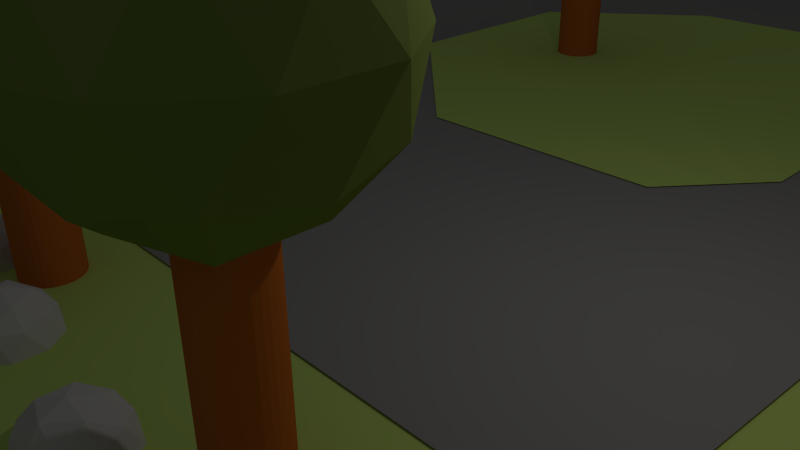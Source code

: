 # Source: AgenceServeur.blend  (saved by Blender 2.71.0; exported with 4.5.12 LTS)
import bpy
from mathutils import Matrix  # noqa: F401  (used for matrix-valued properties, if any)

bpy.ops.wm.read_factory_settings(use_empty=True)
scene = bpy.context.scene
scene.name = 'Scene'

# ---- collections
col_collection_1 = bpy.data.collections.new('Collection 1'); scene.collection.children.link(col_collection_1)
col_collection_2 = bpy.data.collections.new('Collection 2'); scene.collection.children.link(col_collection_2)
col_collection_3 = bpy.data.collections.new('Collection 3'); scene.collection.children.link(col_collection_3)
col_collection_3.hide_render = True
col_collection_3.hide_viewport = True

# ---- materials (node trees are filled in below, after node groups)
mat_vitre = bpy.data.materials.new('Vitre')
mat_vitre.alpha_threshold = 0.0
mat_vitre.use_transparent_shadow = False
mat_vitre.diffuse_color = (0.04203, 0.01436, 0.004266, 1.0)
mat_vitre.roughness = 0.5
mat_vitre.line_color = (0.0, 0.0, 0.0, 1.0)
mat_roche = bpy.data.materials.new('Roche')
mat_roche.alpha_threshold = 0.0
mat_roche.use_transparent_shadow = False
mat_roche.diffuse_color = (0.6619, 0.6619, 0.6619, 1.0)
mat_roche.roughness = 0.5
mat_roche.line_color = (0.0, 0.0, 0.0, 1.0)
mat_crepisclair = bpy.data.materials.new('CrepisClair')
mat_crepisclair.alpha_threshold = 0.0
mat_crepisclair.use_transparent_shadow = False
mat_crepisclair.diffuse_color = (0.8, 0.5086, 0.2209, 1.0)
mat_crepisclair.roughness = 0.5
mat_crepisclair.line_color = (0.0, 0.0, 0.0, 1.0)
mat_herbe = bpy.data.materials.new('Herbe')
mat_herbe.alpha_threshold = 0.0
mat_herbe.use_transparent_shadow = False
mat_herbe.diffuse_color = (0.5844, 0.8, 0.1997, 1.0)
mat_herbe.roughness = 0.5
mat_herbe.line_color = (0.0, 0.0, 0.0, 1.0)
mat_bois = bpy.data.materials.new('Bois')
mat_bois.alpha_threshold = 0.0
mat_bois.use_transparent_shadow = False
mat_bois.diffuse_color = (0.6383, 0.1726, 0.03122, 1.0)
mat_bois.roughness = 0.5
mat_bois.line_color = (0.0, 0.0, 0.0, 1.0)
mat_feuillage = bpy.data.materials.new('Feuillage')
mat_feuillage.alpha_threshold = 0.0
mat_feuillage.use_transparent_shadow = False
mat_feuillage.diffuse_color = (0.2293, 0.3108, 0.08194, 1.0)
mat_feuillage.roughness = 0.5
mat_feuillage.line_color = (0.0, 0.0, 0.0, 1.0)
mat_goudron = bpy.data.materials.new('Goudron')
mat_goudron.alpha_threshold = 0.0
mat_goudron.use_transparent_shadow = False
mat_goudron.diffuse_color = (0.3264, 0.3264, 0.3264, 1.0)
mat_goudron.roughness = 0.5
mat_goudron.line_color = (0.0, 0.0, 0.0, 1.0)

# ---- material node trees

# ---- world
world_world = bpy.data.worlds.new('World'); scene.world = world_world
world_world.color = (0.05088, 0.05088, 0.05088)
world_world.use_sun_shadow = False
world_world.sun_shadow_jitter_overblur = 0.0
world_world.cycles.sampling_method = 'MANUAL'
world_world.cycles.sample_map_resolution = 256

# ---- cameras
cam_camera = bpy.data.cameras.new('Camera')
cam_camera.clip_end = 100.0
cam_camera.lens = 35.0
cam_camera.sensor_width = 32.0
cam_camera.sensor_height = 18.0
cam_camera.ortho_scale = 7.314
cam_camera.dof.focus_distance = 0.0
cam_camera.dof.aperture_fstop = 128.0

# ---- lights
light_lamp = bpy.data.lights.new('Lamp', 'POINT')
light_lamp.transmission_factor = 0.0
light_lamp.cutoff_distance = 30.0
light_lamp.energy = 100.0
light_lamp.shadow_buffer_clip_start = 1.001
light_lamp.shadow_soft_size = 0.1
light_lamp.shadow_maximum_resolution = 0.006
light_lamp.use_absolute_resolution = True
light_lamp.cycles.use_multiple_importance_sampling = False

# ---- meshes
me_cube_022 = bpy.data.meshes.new('Cube.022')
me_cube_022.from_pydata([(-0.004245, -0.3095, -0.2155), (0.01391, 0.3068, -0.2155), (-0.004245, -0.3095, 0.2155), (0.01391, 0.3068, 0.2155)], [], [(0, 2, 3, 1)])
me_cube_022.materials.append(mat_vitre)
me_cube_022.use_remesh_preserve_volume = False
me_cube_022.use_remesh_preserve_attributes = False
me_cube_022.use_mirror_vertex_groups = False
me_cube_022.update()
me_cube_021 = bpy.data.meshes.new('Cube.021')
me_cube_021.from_pydata([(-0.01885, 0.3095, 0.2155), (-0.02787, -0.3068, 0.2155), (-0.01885, 0.3095, -0.2155), (-0.02787, -0.3068, -0.2155), (0.02787, 0.3068, 0.2155), (0.01885, -0.3095, 0.2155), (0.02787, 0.3068, -0.2155), (0.01885, -0.3095, -0.2155), (-0.01885, 0.3534, 0.2627), (-0.02787, -0.3503, 0.2627), (-0.01885, 0.3534, -0.2627), (-0.02787, -0.3503, -0.2627), (0.02787, 0.3503, 0.2627), (0.01885, -0.3534, 0.2627), (0.02787, 0.3503, -0.2627), (0.01885, -0.3534, -0.2627), (-0.02471, -0.03958, -0.25), (-0.02088, 0.0398, -0.25), (0.02471, 0.03958, -0.25), (0.02088, -0.0398, -0.25), (-0.02471, -0.03958, 0.25), (-0.02088, 0.0398, 0.25), (0.02471, 0.03958, 0.25), (0.02088, -0.0398, 0.25)], [], [(1, 5, 4, 0), (2, 6, 7, 3), (0, 4, 6, 2), (3, 7, 5, 1), (9, 8, 12, 13), (10, 11, 15, 14), (8, 10, 14, 12), (11, 9, 13, 15), (6, 4, 12, 14), (1, 0, 8, 9), (4, 5, 13, 12), (2, 3, 11, 10), (7, 6, 14, 15), (3, 1, 9, 11), (5, 7, 15, 13), (0, 2, 10, 8), (20, 21, 17, 16), (21, 22, 18, 17), (22, 23, 19, 18), (23, 20, 16, 19), (16, 17, 18, 19), (23, 22, 21, 20)])
me_cube_021.materials.append(mat_roche)
me_cube_021.use_remesh_preserve_volume = False
me_cube_021.use_remesh_preserve_attributes = False
me_cube_021.use_mirror_vertex_groups = False
me_cube_021.update()
me_cube_020 = bpy.data.meshes.new('Cube.020')
me_cube_020.from_pydata([(-0.01885, 0.3095, 0.2155), (-0.02787, -0.3068, 0.2155), (-0.01885, 0.3095, -0.2155), (-0.02787, -0.3068, -0.2155), (0.02787, 0.3068, 0.2155), (0.01885, -0.3095, 0.2155), (0.02787, 0.3068, -0.2155), (0.01885, -0.3095, -0.2155), (-0.01885, 0.3534, 0.2627), (-0.02787, -0.3503, 0.2627), (-0.01885, 0.3534, -0.2627), (-0.02787, -0.3503, -0.2627), (0.02787, 0.3503, 0.2627), (0.01885, -0.3534, 0.2627), (0.02787, 0.3503, -0.2627), (0.01885, -0.3534, -0.2627), (-0.02471, -0.03958, -0.25), (-0.02088, 0.0398, -0.25), (0.02471, 0.03958, -0.25), (0.02088, -0.0398, -0.25), (-0.02471, -0.03958, 0.25), (-0.02088, 0.0398, 0.25), (0.02471, 0.03958, 0.25), (0.02088, -0.0398, 0.25)], [], [(1, 5, 4, 0), (2, 6, 7, 3), (0, 4, 6, 2), (3, 7, 5, 1), (9, 8, 12, 13), (10, 11, 15, 14), (8, 10, 14, 12), (11, 9, 13, 15), (6, 4, 12, 14), (1, 0, 8, 9), (4, 5, 13, 12), (2, 3, 11, 10), (7, 6, 14, 15), (3, 1, 9, 11), (5, 7, 15, 13), (0, 2, 10, 8), (20, 21, 17, 16), (21, 22, 18, 17), (22, 23, 19, 18), (23, 20, 16, 19), (16, 17, 18, 19), (23, 22, 21, 20)])
me_cube_020.materials.append(mat_roche)
me_cube_020.use_remesh_preserve_volume = False
me_cube_020.use_remesh_preserve_attributes = False
me_cube_020.use_mirror_vertex_groups = False
me_cube_020.update()
me_cube_019 = bpy.data.meshes.new('Cube.019')
me_cube_019.from_pydata([(-0.004245, -0.3095, -0.2155), (0.01391, 0.3068, -0.2155), (-0.004245, -0.3095, 0.2155), (0.01391, 0.3068, 0.2155)], [], [(0, 2, 3, 1)])
me_cube_019.materials.append(mat_vitre)
me_cube_019.use_remesh_preserve_volume = False
me_cube_019.use_remesh_preserve_attributes = False
me_cube_019.use_mirror_vertex_groups = False
me_cube_019.update()
me_cube_018 = bpy.data.meshes.new('Cube.018')
me_cube_018.from_pydata([(-0.004245, -0.3095, -0.2155), (0.01391, 0.3068, -0.2155), (-0.004245, -0.3095, 0.2155), (0.01391, 0.3068, 0.2155)], [], [(0, 2, 3, 1)])
me_cube_018.materials.append(mat_vitre)
me_cube_018.use_remesh_preserve_volume = False
me_cube_018.use_remesh_preserve_attributes = False
me_cube_018.use_mirror_vertex_groups = False
me_cube_018.update()
me_cube_017 = bpy.data.meshes.new('Cube.017')
me_cube_017.from_pydata([(-0.01885, 0.3095, 0.2155), (-0.02787, -0.3068, 0.2155), (-0.01885, 0.3095, -0.2155), (-0.02787, -0.3068, -0.2155), (0.02787, 0.3068, 0.2155), (0.01885, -0.3095, 0.2155), (0.02787, 0.3068, -0.2155), (0.01885, -0.3095, -0.2155), (-0.01885, 0.3534, 0.2627), (-0.02787, -0.3503, 0.2627), (-0.01885, 0.3534, -0.2627), (-0.02787, -0.3503, -0.2627), (0.02787, 0.3503, 0.2627), (0.01885, -0.3534, 0.2627), (0.02787, 0.3503, -0.2627), (0.01885, -0.3534, -0.2627), (-0.02471, -0.03958, -0.25), (-0.02088, 0.0398, -0.25), (0.02471, 0.03958, -0.25), (0.02088, -0.0398, -0.25), (-0.02471, -0.03958, 0.25), (-0.02088, 0.0398, 0.25), (0.02471, 0.03958, 0.25), (0.02088, -0.0398, 0.25)], [], [(1, 5, 4, 0), (2, 6, 7, 3), (0, 4, 6, 2), (3, 7, 5, 1), (9, 8, 12, 13), (10, 11, 15, 14), (8, 10, 14, 12), (11, 9, 13, 15), (6, 4, 12, 14), (1, 0, 8, 9), (4, 5, 13, 12), (2, 3, 11, 10), (7, 6, 14, 15), (3, 1, 9, 11), (5, 7, 15, 13), (0, 2, 10, 8), (20, 21, 17, 16), (21, 22, 18, 17), (22, 23, 19, 18), (23, 20, 16, 19), (16, 17, 18, 19), (23, 22, 21, 20)])
me_cube_017.materials.append(mat_roche)
me_cube_017.use_remesh_preserve_volume = False
me_cube_017.use_remesh_preserve_attributes = False
me_cube_017.use_mirror_vertex_groups = False
me_cube_017.update()
me_cube_016 = bpy.data.meshes.new('Cube.016')
me_cube_016.from_pydata([(-0.01885, 0.3095, 0.2155), (-0.02787, -0.3068, 0.2155), (-0.01885, 0.3095, -0.2155), (-0.02787, -0.3068, -0.2155), (0.02787, 0.3068, 0.2155), (0.01885, -0.3095, 0.2155), (0.02787, 0.3068, -0.2155), (0.01885, -0.3095, -0.2155), (-0.01885, 0.3534, 0.2627), (-0.02787, -0.3503, 0.2627), (-0.01885, 0.3534, -0.2627), (-0.02787, -0.3503, -0.2627), (0.02787, 0.3503, 0.2627), (0.01885, -0.3534, 0.2627), (0.02787, 0.3503, -0.2627), (0.01885, -0.3534, -0.2627), (-0.02471, -0.03958, -0.25), (-0.02088, 0.0398, -0.25), (0.02471, 0.03958, -0.25), (0.02088, -0.0398, -0.25), (-0.02471, -0.03958, 0.25), (-0.02088, 0.0398, 0.25), (0.02471, 0.03958, 0.25), (0.02088, -0.0398, 0.25)], [], [(1, 5, 4, 0), (2, 6, 7, 3), (0, 4, 6, 2), (3, 7, 5, 1), (9, 8, 12, 13), (10, 11, 15, 14), (8, 10, 14, 12), (11, 9, 13, 15), (6, 4, 12, 14), (1, 0, 8, 9), (4, 5, 13, 12), (2, 3, 11, 10), (7, 6, 14, 15), (3, 1, 9, 11), (5, 7, 15, 13), (0, 2, 10, 8), (20, 21, 17, 16), (21, 22, 18, 17), (22, 23, 19, 18), (23, 20, 16, 19), (16, 17, 18, 19), (23, 22, 21, 20)])
me_cube_016.materials.append(mat_roche)
me_cube_016.use_remesh_preserve_volume = False
me_cube_016.use_remesh_preserve_attributes = False
me_cube_016.use_mirror_vertex_groups = False
me_cube_016.update()
me_cube_015 = bpy.data.meshes.new('Cube.015')
me_cube_015.from_pydata([(-0.004245, -0.3095, -0.2155), (0.01391, 0.3068, -0.2155), (-0.004245, -0.3095, 0.2155), (0.01391, 0.3068, 0.2155)], [], [(0, 2, 3, 1)])
me_cube_015.materials.append(mat_vitre)
me_cube_015.use_remesh_preserve_volume = False
me_cube_015.use_remesh_preserve_attributes = False
me_cube_015.use_mirror_vertex_groups = False
me_cube_015.update()
me_cube_014 = bpy.data.meshes.new('Cube.014')
me_cube_014.from_pydata([(-0.004245, -0.3095, -0.2155), (0.01391, 0.3068, -0.2155), (-0.004245, -0.3095, 0.2155), (0.01391, 0.3068, 0.2155)], [], [(0, 2, 3, 1)])
me_cube_014.materials.append(mat_vitre)
me_cube_014.use_remesh_preserve_volume = False
me_cube_014.use_remesh_preserve_attributes = False
me_cube_014.use_mirror_vertex_groups = False
me_cube_014.update()
me_cube_013 = bpy.data.meshes.new('Cube.013')
me_cube_013.from_pydata([(-0.01885, 0.3095, 0.2155), (-0.02787, -0.3068, 0.2155), (-0.01885, 0.3095, -0.2155), (-0.02787, -0.3068, -0.2155), (0.02787, 0.3068, 0.2155), (0.01885, -0.3095, 0.2155), (0.02787, 0.3068, -0.2155), (0.01885, -0.3095, -0.2155), (-0.01885, 0.3534, 0.2627), (-0.02787, -0.3503, 0.2627), (-0.01885, 0.3534, -0.2627), (-0.02787, -0.3503, -0.2627), (0.02787, 0.3503, 0.2627), (0.01885, -0.3534, 0.2627), (0.02787, 0.3503, -0.2627), (0.01885, -0.3534, -0.2627), (-0.02471, -0.03958, -0.25), (-0.02088, 0.0398, -0.25), (0.02471, 0.03958, -0.25), (0.02088, -0.0398, -0.25), (-0.02471, -0.03958, 0.25), (-0.02088, 0.0398, 0.25), (0.02471, 0.03958, 0.25), (0.02088, -0.0398, 0.25)], [], [(1, 5, 4, 0), (2, 6, 7, 3), (0, 4, 6, 2), (3, 7, 5, 1), (9, 8, 12, 13), (10, 11, 15, 14), (8, 10, 14, 12), (11, 9, 13, 15), (6, 4, 12, 14), (1, 0, 8, 9), (4, 5, 13, 12), (2, 3, 11, 10), (7, 6, 14, 15), (3, 1, 9, 11), (5, 7, 15, 13), (0, 2, 10, 8), (20, 21, 17, 16), (21, 22, 18, 17), (22, 23, 19, 18), (23, 20, 16, 19), (16, 17, 18, 19), (23, 22, 21, 20)])
me_cube_013.materials.append(mat_roche)
me_cube_013.use_remesh_preserve_volume = False
me_cube_013.use_remesh_preserve_attributes = False
me_cube_013.use_mirror_vertex_groups = False
me_cube_013.update()
me_cube_012 = bpy.data.meshes.new('Cube.012')
me_cube_012.from_pydata([(-0.01885, 0.3095, 0.2155), (-0.02787, -0.3068, 0.2155), (-0.01885, 0.3095, -0.2155), (-0.02787, -0.3068, -0.2155), (0.02787, 0.3068, 0.2155), (0.01885, -0.3095, 0.2155), (0.02787, 0.3068, -0.2155), (0.01885, -0.3095, -0.2155), (-0.01885, 0.3534, 0.2627), (-0.02787, -0.3503, 0.2627), (-0.01885, 0.3534, -0.2627), (-0.02787, -0.3503, -0.2627), (0.02787, 0.3503, 0.2627), (0.01885, -0.3534, 0.2627), (0.02787, 0.3503, -0.2627), (0.01885, -0.3534, -0.2627), (-0.02471, -0.03958, -0.25), (-0.02088, 0.0398, -0.25), (0.02471, 0.03958, -0.25), (0.02088, -0.0398, -0.25), (-0.02471, -0.03958, 0.25), (-0.02088, 0.0398, 0.25), (0.02471, 0.03958, 0.25), (0.02088, -0.0398, 0.25)], [], [(1, 5, 4, 0), (2, 6, 7, 3), (0, 4, 6, 2), (3, 7, 5, 1), (9, 8, 12, 13), (10, 11, 15, 14), (8, 10, 14, 12), (11, 9, 13, 15), (6, 4, 12, 14), (1, 0, 8, 9), (4, 5, 13, 12), (2, 3, 11, 10), (7, 6, 14, 15), (3, 1, 9, 11), (5, 7, 15, 13), (0, 2, 10, 8), (20, 21, 17, 16), (21, 22, 18, 17), (22, 23, 19, 18), (23, 20, 16, 19), (16, 17, 18, 19), (23, 22, 21, 20)])
me_cube_012.materials.append(mat_roche)
me_cube_012.use_remesh_preserve_volume = False
me_cube_012.use_remesh_preserve_attributes = False
me_cube_012.use_mirror_vertex_groups = False
me_cube_012.update()
me_cube_011 = bpy.data.meshes.new('Cube.011')
me_cube_011.from_pydata([(-1.1, 0.4521, -0.7016), (-1.082, 1.068, -0.7016), (-1.1, 0.4521, -0.2705), (-1.082, 1.068, -0.2705)], [], [(0, 2, 3, 1)])
me_cube_011.materials.append(mat_vitre)
me_cube_011.use_remesh_preserve_volume = False
me_cube_011.use_remesh_preserve_attributes = False
me_cube_011.use_mirror_vertex_groups = False
me_cube_011.update()
me_cube_010 = bpy.data.meshes.new('Cube.010')
me_cube_010.from_pydata([(-0.01885, 0.3095, 0.2155), (-0.02787, -0.3068, 0.2155), (-0.01885, 0.3095, -0.2155), (-0.02787, -0.3068, -0.2155), (0.02787, 0.3068, 0.2155), (0.01885, -0.3095, 0.2155), (0.02787, 0.3068, -0.2155), (0.01885, -0.3095, -0.2155), (-0.01885, 0.3534, 0.2627), (-0.02787, -0.3503, 0.2627), (-0.01885, 0.3534, -0.2627), (-0.02787, -0.3503, -0.2627), (0.02787, 0.3503, 0.2627), (0.01885, -0.3534, 0.2627), (0.02787, 0.3503, -0.2627), (0.01885, -0.3534, -0.2627), (-0.02471, -0.03958, -0.25), (-0.02088, 0.0398, -0.25), (0.02471, 0.03958, -0.25), (0.02088, -0.0398, -0.25), (-0.02471, -0.03958, 0.25), (-0.02088, 0.0398, 0.25), (0.02471, 0.03958, 0.25), (0.02088, -0.0398, 0.25)], [], [(1, 5, 4, 0), (2, 6, 7, 3), (0, 4, 6, 2), (3, 7, 5, 1), (9, 8, 12, 13), (10, 11, 15, 14), (8, 10, 14, 12), (11, 9, 13, 15), (6, 4, 12, 14), (1, 0, 8, 9), (4, 5, 13, 12), (2, 3, 11, 10), (7, 6, 14, 15), (3, 1, 9, 11), (5, 7, 15, 13), (0, 2, 10, 8), (20, 21, 17, 16), (21, 22, 18, 17), (22, 23, 19, 18), (23, 20, 16, 19), (16, 17, 18, 19), (23, 22, 21, 20)])
me_cube_010.materials.append(mat_roche)
me_cube_010.use_remesh_preserve_volume = False
me_cube_010.use_remesh_preserve_attributes = False
me_cube_010.use_mirror_vertex_groups = False
me_cube_010.update()
me_cube_009 = bpy.data.meshes.new('Cube.009')
me_cube_009.from_pydata([(-0.004245, -0.3095, -0.2155), (0.01391, 0.3068, -0.2155), (-0.004245, -0.3095, 0.2155), (0.01391, 0.3068, 0.2155)], [], [(0, 2, 3, 1)])
me_cube_009.materials.append(mat_vitre)
me_cube_009.use_remesh_preserve_volume = False
me_cube_009.use_remesh_preserve_attributes = False
me_cube_009.use_mirror_vertex_groups = False
me_cube_009.update()
me_cube_008 = bpy.data.meshes.new('Cube.008')
me_cube_008.from_pydata([(-1.0, 0.7037, -1.0), (1.0, 0.7037, -1.0), (-1.0, -0.7037, 1.0), (-1.0, 0.7037, 1.0), (1.0, 0.7037, 1.0), (1.0, -0.7037, 1.0), (-1.0, -0.7037, 0.4891), (-1.0, 0.7037, 0.4891), (1.0, 0.7037, 0.4891), (1.0, -0.7037, 0.4891), (-1.0, 0.2977, 1.0), (-1.0, 0.2977, -1.0), (1.0, 0.2977, 1.0), (1.0, 0.2977, -1.0), (-1.0, 0.2977, 0.4891), (1.0, 0.2977, 0.4891)], [], [(14, 7, 0, 11), (7, 8, 1, 0), (6, 14, 15, 9), (15, 14, 11, 13), (11, 0, 1, 13), (12, 4, 3, 10), (10, 3, 7, 14), (3, 4, 8, 7), (12, 5, 9, 15), (5, 2, 6, 9), (8, 15, 13, 1), (5, 12, 10, 2), (2, 10, 14, 6), (4, 12, 15, 8)])
me_cube_008.materials.append(mat_crepisclair)
me_cube_008.use_remesh_preserve_volume = False
me_cube_008.use_remesh_preserve_attributes = False
me_cube_008.use_mirror_vertex_groups = False
me_cube_008.update()
me_cube_007 = bpy.data.meshes.new('Cube.007')
me_cube_007.from_pydata([(-1.0, 0.7037, -1.0), (1.0, 0.7037, -1.0), (-1.0, -0.7037, 1.0), (-1.0, 0.7037, 1.0), (1.0, 0.7037, 1.0), (1.0, -0.7037, 1.0), (-1.0, -0.7037, 0.4891), (-1.0, 0.7037, 0.4891), (1.0, 0.7037, 0.4891), (1.0, -0.7037, 0.4891), (-1.0, 0.2977, 1.0), (-1.0, 0.2977, -1.0), (1.0, 0.2977, 1.0), (1.0, 0.2977, -1.0), (-1.0, 0.2977, 0.4891), (1.0, 0.2977, 0.4891)], [], [(14, 7, 0, 11), (7, 8, 1, 0), (6, 14, 15, 9), (15, 14, 11, 13), (11, 0, 1, 13), (12, 4, 3, 10), (10, 3, 7, 14), (3, 4, 8, 7), (12, 5, 9, 15), (5, 2, 6, 9), (8, 15, 13, 1), (5, 12, 10, 2), (2, 10, 14, 6), (4, 12, 15, 8)])
me_cube_007.materials.append(mat_crepisclair)
me_cube_007.use_remesh_preserve_volume = False
me_cube_007.use_remesh_preserve_attributes = False
me_cube_007.use_mirror_vertex_groups = False
me_cube_007.update()
me_cube_005 = bpy.data.meshes.new('Cube.005')
me_cube_005.from_pydata([(-1.0, -0.7037, -1.0), (-1.0, 0.7037, -1.0), (1.0, 0.7037, -1.0), (1.0, -0.7037, -1.0), (-1.0, -0.7037, 1.0), (-1.0, 0.7037, 1.0), (1.0, 0.7037, 1.0), (1.0, -0.7037, 1.0)], [], [(4, 5, 1, 0), (5, 6, 2, 1), (6, 7, 3, 2), (7, 4, 0, 3), (0, 1, 2, 3), (7, 6, 5, 4)])
me_cube_005.materials.append(mat_crepisclair)
me_cube_005.use_remesh_preserve_volume = False
me_cube_005.use_remesh_preserve_attributes = False
me_cube_005.use_mirror_vertex_groups = False
me_cube_005.update()
me_cube_004 = bpy.data.meshes.new('Cube.004')
me_cube_004.from_pydata([(-1.0, -0.7037, -1.0), (-1.0, 0.7037, -1.0), (1.0, 0.7037, -1.0), (1.0, -0.7037, -1.0), (-1.0, -0.7037, 1.0), (-1.0, 0.7037, 1.0), (1.0, 0.7037, 1.0), (1.0, -0.7037, 1.0)], [], [(4, 5, 1, 0), (5, 6, 2, 1), (6, 7, 3, 2), (7, 4, 0, 3), (0, 1, 2, 3), (7, 6, 5, 4)])
me_cube_004.materials.append(mat_crepisclair)
me_cube_004.use_remesh_preserve_volume = False
me_cube_004.use_remesh_preserve_attributes = False
me_cube_004.use_mirror_vertex_groups = False
me_cube_004.update()
me_cube_003 = bpy.data.meshes.new('Cube.003')
me_cube_003.from_pydata([(-1.0, -1.0, 2.667), (-1.0, 1.0, 2.667), (0.0735, 1.872, 2.65), (0.0735, -1.729, 2.65), (-1.0, -1.0, 3.177), (-1.0, 1.0, 3.177), (0.0735, 1.872, 3.194), (0.0735, -1.729, 3.194)], [], [(4, 5, 1, 0), (5, 6, 2, 1), (6, 7, 3, 2), (7, 4, 0, 3), (0, 1, 2, 3), (7, 6, 5, 4)])
me_cube_003.use_remesh_preserve_volume = False
me_cube_003.use_remesh_preserve_attributes = False
me_cube_003.use_mirror_vertex_groups = False
me_cube_003.update()
me_plane_004 = bpy.data.meshes.new('Plane.004')
me_plane_004.from_pydata([(-1.0, -1.0, 0.0), (1.0, -1.0, 0.0), (-1.0, 1.0, 0.0), (1.0, 1.0, 0.0)], [], [(0, 1, 3, 2)])
me_plane_004.materials.append(mat_herbe)
me_plane_004.use_remesh_preserve_volume = False
me_plane_004.use_remesh_preserve_attributes = False
me_plane_004.use_mirror_vertex_groups = False
me_plane_004.update()
me_icosphere_009 = bpy.data.meshes.new('Icosphere.009')
me_icosphere_009.from_pydata([(0.0, 0.0, -1.0), (0.7236, -0.5257, -0.4472), (-0.2764, -0.8506, -0.4472), (-0.8944, 0.0, -0.4472), (-0.2764, 0.8506, -0.4472), (0.7236, 0.5257, -0.4472), (0.2764, -0.8506, 0.4472), (-0.7236, -0.5257, 0.4472), (-0.7236, 0.5257, 0.4472), (0.2764, 0.8506, 0.4472), (0.8944, 0.0, 0.4472), (0.0, 0.0, 1.0), (-0.1625, -0.5, -0.8507), (0.4253, -0.309, -0.8507), (0.2629, -0.809, -0.5257), (0.8506, 0.0, -0.5257), (0.4253, 0.309, -0.8507), (-0.5257, 0.0, -0.8507), (-0.6882, -0.5, -0.5257), (-0.1625, 0.5, -0.8507), (-0.6882, 0.5, -0.5257), (0.2629, 0.809, -0.5257), (0.9511, -0.309, 0.0), (0.9511, 0.309, 0.0), (0.0, -1.0, 0.0), (0.5878, -0.809, 0.0), (-0.9511, -0.309, 0.0), (-0.5878, -0.809, 0.0), (-0.5878, 0.809, 0.0), (-0.9511, 0.309, 0.0), (0.5878, 0.809, 0.0), (0.0, 1.0, 0.0), (0.6882, -0.5, 0.5257), (-0.2629, -0.809, 0.5257), (-0.8506, 0.0, 0.5257), (-0.2629, 0.809, 0.5257), (0.6882, 0.5, 0.5257), (0.1625, -0.5, 0.8507), (0.5257, 0.0, 0.8507), (-0.4253, -0.309, 0.8507), (-0.4253, 0.309, 0.8507), (0.1625, 0.5, 0.8507)], [], [(0, 13, 12), (1, 13, 15), (0, 12, 17), (0, 17, 19), (0, 19, 16), (1, 15, 22), (2, 14, 24), (3, 18, 26), (4, 20, 28), (5, 21, 30), (1, 22, 25), (2, 24, 27), (3, 26, 29), (4, 28, 31), (5, 30, 23), (6, 32, 37), (7, 33, 39), (8, 34, 40), (9, 35, 41), (10, 36, 38), (12, 14, 2), (12, 13, 14), (13, 1, 14), (15, 16, 5), (15, 13, 16), (13, 0, 16), (17, 18, 3), (17, 12, 18), (12, 2, 18), (19, 20, 4), (19, 17, 20), (17, 3, 20), (16, 21, 5), (16, 19, 21), (19, 4, 21), (22, 23, 10), (22, 15, 23), (15, 5, 23), (24, 25, 6), (24, 14, 25), (14, 1, 25), (26, 27, 7), (26, 18, 27), (18, 2, 27), (28, 29, 8), (28, 20, 29), (20, 3, 29), (30, 31, 9), (30, 21, 31), (21, 4, 31), (25, 32, 6), (25, 22, 32), (22, 10, 32), (27, 33, 7), (27, 24, 33), (24, 6, 33), (29, 34, 8), (29, 26, 34), (26, 7, 34), (31, 35, 9), (31, 28, 35), (28, 8, 35), (23, 36, 10), (23, 30, 36), (30, 9, 36), (37, 38, 11), (37, 32, 38), (32, 10, 38), (39, 37, 11), (39, 33, 37), (33, 6, 37), (40, 39, 11), (40, 34, 39), (34, 7, 39), (41, 40, 11), (41, 35, 40), (35, 8, 40), (38, 41, 11), (38, 36, 41), (36, 9, 41)])
me_icosphere_009.materials.append(mat_roche)
me_icosphere_009.use_remesh_preserve_volume = False
me_icosphere_009.use_remesh_preserve_attributes = False
me_icosphere_009.use_mirror_vertex_groups = False
me_icosphere_009.update()
me_icosphere_008 = bpy.data.meshes.new('Icosphere.008')
me_icosphere_008.from_pydata([(0.0, 0.0, -1.0), (0.7236, -0.5257, -0.4472), (-0.2764, -0.8506, -0.4472), (-0.8944, 0.0, -0.4472), (-0.2764, 0.8506, -0.4472), (0.7236, 0.5257, -0.4472), (0.2764, -0.8506, 0.4472), (-0.7236, -0.5257, 0.4472), (-0.7236, 0.5257, 0.4472), (0.2764, 0.8506, 0.4472), (0.8944, 0.0, 0.4472), (0.0, 0.0, 1.0), (-0.1625, -0.5, -0.8507), (0.4253, -0.309, -0.8507), (0.2629, -0.809, -0.5257), (0.8506, 0.0, -0.5257), (0.4253, 0.309, -0.8507), (-0.5257, 0.0, -0.8507), (-0.6882, -0.5, -0.5257), (-0.1625, 0.5, -0.8507), (-0.6882, 0.5, -0.5257), (0.2629, 0.809, -0.5257), (0.9511, -0.309, 0.0), (0.9511, 0.309, 0.0), (0.0, -1.0, 0.0), (0.5878, -0.809, 0.0), (-0.9511, -0.309, 0.0), (-0.5878, -0.809, 0.0), (-0.5878, 0.809, 0.0), (-0.9511, 0.309, 0.0), (0.5878, 0.809, 0.0), (0.0, 1.0, 0.0), (0.6882, -0.5, 0.5257), (-0.2629, -0.809, 0.5257), (-0.8506, 0.0, 0.5257), (-0.2629, 0.809, 0.5257), (0.6882, 0.5, 0.5257), (0.1625, -0.5, 0.8507), (0.5257, 0.0, 0.8507), (-0.4253, -0.309, 0.8507), (-0.4253, 0.309, 0.8507), (0.1625, 0.5, 0.8507)], [], [(0, 13, 12), (1, 13, 15), (0, 12, 17), (0, 17, 19), (0, 19, 16), (1, 15, 22), (2, 14, 24), (3, 18, 26), (4, 20, 28), (5, 21, 30), (1, 22, 25), (2, 24, 27), (3, 26, 29), (4, 28, 31), (5, 30, 23), (6, 32, 37), (7, 33, 39), (8, 34, 40), (9, 35, 41), (10, 36, 38), (12, 14, 2), (12, 13, 14), (13, 1, 14), (15, 16, 5), (15, 13, 16), (13, 0, 16), (17, 18, 3), (17, 12, 18), (12, 2, 18), (19, 20, 4), (19, 17, 20), (17, 3, 20), (16, 21, 5), (16, 19, 21), (19, 4, 21), (22, 23, 10), (22, 15, 23), (15, 5, 23), (24, 25, 6), (24, 14, 25), (14, 1, 25), (26, 27, 7), (26, 18, 27), (18, 2, 27), (28, 29, 8), (28, 20, 29), (20, 3, 29), (30, 31, 9), (30, 21, 31), (21, 4, 31), (25, 32, 6), (25, 22, 32), (22, 10, 32), (27, 33, 7), (27, 24, 33), (24, 6, 33), (29, 34, 8), (29, 26, 34), (26, 7, 34), (31, 35, 9), (31, 28, 35), (28, 8, 35), (23, 36, 10), (23, 30, 36), (30, 9, 36), (37, 38, 11), (37, 32, 38), (32, 10, 38), (39, 37, 11), (39, 33, 37), (33, 6, 37), (40, 39, 11), (40, 34, 39), (34, 7, 39), (41, 40, 11), (41, 35, 40), (35, 8, 40), (38, 41, 11), (38, 36, 41), (36, 9, 41)])
me_icosphere_008.materials.append(mat_roche)
me_icosphere_008.use_remesh_preserve_volume = False
me_icosphere_008.use_remesh_preserve_attributes = False
me_icosphere_008.use_mirror_vertex_groups = False
me_icosphere_008.update()
me_icosphere_007 = bpy.data.meshes.new('Icosphere.007')
me_icosphere_007.from_pydata([(0.0, 0.0, -1.0), (0.7236, -0.5257, -0.4472), (-0.2764, -0.8506, -0.4472), (-0.8944, 0.0, -0.4472), (-0.2764, 0.8506, -0.4472), (0.7236, 0.5257, -0.4472), (0.2764, -0.8506, 0.4472), (-0.7236, -0.5257, 0.4472), (-0.7236, 0.5257, 0.4472), (0.2764, 0.8506, 0.4472), (0.8944, 0.0, 0.4472), (0.0, 0.0, 1.0), (-0.1625, -0.5, -0.8507), (0.4253, -0.309, -0.8507), (0.2629, -0.809, -0.5257), (0.8506, 0.0, -0.5257), (0.4253, 0.309, -0.8507), (-0.5257, 0.0, -0.8507), (-0.6882, -0.5, -0.5257), (-0.1625, 0.5, -0.8507), (-0.6882, 0.5, -0.5257), (0.2629, 0.809, -0.5257), (0.9511, -0.309, 0.0), (0.9511, 0.309, 0.0), (0.0, -1.0, 0.0), (0.5878, -0.809, 0.0), (-0.9511, -0.309, 0.0), (-0.5878, -0.809, 0.0), (-0.5878, 0.809, 0.0), (-0.9511, 0.309, 0.0), (0.5878, 0.809, 0.0), (0.0, 1.0, 0.0), (0.6882, -0.5, 0.5257), (-0.2629, -0.809, 0.5257), (-0.8506, 0.0, 0.5257), (-0.2629, 0.809, 0.5257), (0.6882, 0.5, 0.5257), (0.1625, -0.5, 0.8507), (0.5257, 0.0, 0.8507), (-0.4253, -0.309, 0.8507), (-0.4253, 0.309, 0.8507), (0.1625, 0.5, 0.8507)], [], [(0, 13, 12), (1, 13, 15), (0, 12, 17), (0, 17, 19), (0, 19, 16), (1, 15, 22), (2, 14, 24), (3, 18, 26), (4, 20, 28), (5, 21, 30), (1, 22, 25), (2, 24, 27), (3, 26, 29), (4, 28, 31), (5, 30, 23), (6, 32, 37), (7, 33, 39), (8, 34, 40), (9, 35, 41), (10, 36, 38), (12, 14, 2), (12, 13, 14), (13, 1, 14), (15, 16, 5), (15, 13, 16), (13, 0, 16), (17, 18, 3), (17, 12, 18), (12, 2, 18), (19, 20, 4), (19, 17, 20), (17, 3, 20), (16, 21, 5), (16, 19, 21), (19, 4, 21), (22, 23, 10), (22, 15, 23), (15, 5, 23), (24, 25, 6), (24, 14, 25), (14, 1, 25), (26, 27, 7), (26, 18, 27), (18, 2, 27), (28, 29, 8), (28, 20, 29), (20, 3, 29), (30, 31, 9), (30, 21, 31), (21, 4, 31), (25, 32, 6), (25, 22, 32), (22, 10, 32), (27, 33, 7), (27, 24, 33), (24, 6, 33), (29, 34, 8), (29, 26, 34), (26, 7, 34), (31, 35, 9), (31, 28, 35), (28, 8, 35), (23, 36, 10), (23, 30, 36), (30, 9, 36), (37, 38, 11), (37, 32, 38), (32, 10, 38), (39, 37, 11), (39, 33, 37), (33, 6, 37), (40, 39, 11), (40, 34, 39), (34, 7, 39), (41, 40, 11), (41, 35, 40), (35, 8, 40), (38, 41, 11), (38, 36, 41), (36, 9, 41)])
me_icosphere_007.materials.append(mat_roche)
me_icosphere_007.use_remesh_preserve_volume = False
me_icosphere_007.use_remesh_preserve_attributes = False
me_icosphere_007.use_mirror_vertex_groups = False
me_icosphere_007.update()
me_icosphere_006 = bpy.data.meshes.new('Icosphere.006')
me_icosphere_006.from_pydata([(0.0, 0.0, -1.0), (0.7236, -0.5257, -0.4472), (-0.2764, -0.8506, -0.4472), (-0.8944, 0.0, -0.4472), (-0.2764, 0.8506, -0.4472), (0.7236, 0.5257, -0.4472), (0.2764, -0.8506, 0.4472), (-0.7236, -0.5257, 0.4472), (-0.7236, 0.5257, 0.4472), (0.2764, 0.8506, 0.4472), (0.8944, 0.0, 0.4472), (0.0, 0.0, 1.0), (-0.1625, -0.5, -0.8507), (0.4253, -0.309, -0.8507), (0.2629, -0.809, -0.5257), (0.8506, 0.0, -0.5257), (0.4253, 0.309, -0.8507), (-0.5257, 0.0, -0.8507), (-0.6882, -0.5, -0.5257), (-0.1625, 0.5, -0.8507), (-0.6882, 0.5, -0.5257), (0.2629, 0.809, -0.5257), (0.9511, -0.309, 0.0), (0.9511, 0.309, 0.0), (0.0, -1.0, 0.0), (0.5878, -0.809, 0.0), (-0.9511, -0.309, 0.0), (-0.5878, -0.809, 0.0), (-0.5878, 0.809, 0.0), (-0.9511, 0.309, 0.0), (0.5878, 0.809, 0.0), (0.0, 1.0, 0.0), (0.6882, -0.5, 0.5257), (-0.2629, -0.809, 0.5257), (-0.8506, 0.0, 0.5257), (-0.2629, 0.809, 0.5257), (0.6882, 0.5, 0.5257), (0.1625, -0.5, 0.8507), (0.5257, 0.0, 0.8507), (-0.4253, -0.309, 0.8507), (-0.4253, 0.309, 0.8507), (0.1625, 0.5, 0.8507)], [], [(0, 13, 12), (1, 13, 15), (0, 12, 17), (0, 17, 19), (0, 19, 16), (1, 15, 22), (2, 14, 24), (3, 18, 26), (4, 20, 28), (5, 21, 30), (1, 22, 25), (2, 24, 27), (3, 26, 29), (4, 28, 31), (5, 30, 23), (6, 32, 37), (7, 33, 39), (8, 34, 40), (9, 35, 41), (10, 36, 38), (12, 14, 2), (12, 13, 14), (13, 1, 14), (15, 16, 5), (15, 13, 16), (13, 0, 16), (17, 18, 3), (17, 12, 18), (12, 2, 18), (19, 20, 4), (19, 17, 20), (17, 3, 20), (16, 21, 5), (16, 19, 21), (19, 4, 21), (22, 23, 10), (22, 15, 23), (15, 5, 23), (24, 25, 6), (24, 14, 25), (14, 1, 25), (26, 27, 7), (26, 18, 27), (18, 2, 27), (28, 29, 8), (28, 20, 29), (20, 3, 29), (30, 31, 9), (30, 21, 31), (21, 4, 31), (25, 32, 6), (25, 22, 32), (22, 10, 32), (27, 33, 7), (27, 24, 33), (24, 6, 33), (29, 34, 8), (29, 26, 34), (26, 7, 34), (31, 35, 9), (31, 28, 35), (28, 8, 35), (23, 36, 10), (23, 30, 36), (30, 9, 36), (37, 38, 11), (37, 32, 38), (32, 10, 38), (39, 37, 11), (39, 33, 37), (33, 6, 37), (40, 39, 11), (40, 34, 39), (34, 7, 39), (41, 40, 11), (41, 35, 40), (35, 8, 40), (38, 41, 11), (38, 36, 41), (36, 9, 41)])
me_icosphere_006.materials.append(mat_roche)
me_icosphere_006.use_remesh_preserve_volume = False
me_icosphere_006.use_remesh_preserve_attributes = False
me_icosphere_006.use_mirror_vertex_groups = False
me_icosphere_006.update()
me_icosphere_005 = bpy.data.meshes.new('Icosphere.005')
me_icosphere_005.from_pydata([(0.0, 0.0, -1.0), (0.7236, -0.5257, -0.4472), (-0.2764, -0.8506, -0.4472), (-0.8944, 0.0, -0.4472), (-0.2764, 0.8506, -0.4472), (0.7236, 0.5257, -0.4472), (0.2764, -0.8506, 0.4472), (-0.7236, -0.5257, 0.4472), (-0.7236, 0.5257, 0.4472), (0.2764, 0.8506, 0.4472), (0.8944, 0.0, 0.4472), (0.0, 0.0, 1.0), (-0.1625, -0.5, -0.8507), (0.4253, -0.309, -0.8507), (0.2629, -0.809, -0.5257), (0.8506, 0.0, -0.5257), (0.4253, 0.309, -0.8507), (-0.5257, 0.0, -0.8507), (-0.6882, -0.5, -0.5257), (-0.1625, 0.5, -0.8507), (-0.6882, 0.5, -0.5257), (0.2629, 0.809, -0.5257), (0.9511, -0.309, 0.0), (0.9511, 0.309, 0.0), (0.0, -1.0, 0.0), (0.5878, -0.809, 0.0), (-0.9511, -0.309, 0.0), (-0.5878, -0.809, 0.0), (-0.5878, 0.809, 0.0), (-0.9511, 0.309, 0.0), (0.5878, 0.809, 0.0), (0.0, 1.0, 0.0), (0.6882, -0.5, 0.5257), (-0.2629, -0.809, 0.5257), (-0.8506, 0.0, 0.5257), (-0.2629, 0.809, 0.5257), (0.6882, 0.5, 0.5257), (0.1625, -0.5, 0.8507), (0.5257, 0.0, 0.8507), (-0.4253, -0.309, 0.8507), (-0.4253, 0.309, 0.8507), (0.1625, 0.5, 0.8507)], [], [(0, 13, 12), (1, 13, 15), (0, 12, 17), (0, 17, 19), (0, 19, 16), (1, 15, 22), (2, 14, 24), (3, 18, 26), (4, 20, 28), (5, 21, 30), (1, 22, 25), (2, 24, 27), (3, 26, 29), (4, 28, 31), (5, 30, 23), (6, 32, 37), (7, 33, 39), (8, 34, 40), (9, 35, 41), (10, 36, 38), (12, 14, 2), (12, 13, 14), (13, 1, 14), (15, 16, 5), (15, 13, 16), (13, 0, 16), (17, 18, 3), (17, 12, 18), (12, 2, 18), (19, 20, 4), (19, 17, 20), (17, 3, 20), (16, 21, 5), (16, 19, 21), (19, 4, 21), (22, 23, 10), (22, 15, 23), (15, 5, 23), (24, 25, 6), (24, 14, 25), (14, 1, 25), (26, 27, 7), (26, 18, 27), (18, 2, 27), (28, 29, 8), (28, 20, 29), (20, 3, 29), (30, 31, 9), (30, 21, 31), (21, 4, 31), (25, 32, 6), (25, 22, 32), (22, 10, 32), (27, 33, 7), (27, 24, 33), (24, 6, 33), (29, 34, 8), (29, 26, 34), (26, 7, 34), (31, 35, 9), (31, 28, 35), (28, 8, 35), (23, 36, 10), (23, 30, 36), (30, 9, 36), (37, 38, 11), (37, 32, 38), (32, 10, 38), (39, 37, 11), (39, 33, 37), (33, 6, 37), (40, 39, 11), (40, 34, 39), (34, 7, 39), (41, 40, 11), (41, 35, 40), (35, 8, 40), (38, 41, 11), (38, 36, 41), (36, 9, 41)])
me_icosphere_005.materials.append(mat_roche)
me_icosphere_005.use_remesh_preserve_volume = False
me_icosphere_005.use_remesh_preserve_attributes = False
me_icosphere_005.use_mirror_vertex_groups = False
me_icosphere_005.update()
me_icosphere_004 = bpy.data.meshes.new('Icosphere.004')
me_icosphere_004.from_pydata([(0.0, 0.0, -1.0), (0.7236, -0.5257, -0.4472), (-0.2764, -0.8506, -0.4472), (-0.8944, 0.0, -0.4472), (-0.2764, 0.8506, -0.4472), (0.7236, 0.5257, -0.4472), (0.2764, -0.8506, 0.4472), (-0.7236, -0.5257, 0.4472), (-0.7236, 0.5257, 0.4472), (0.2764, 0.8506, 0.4472), (0.8944, 0.0, 0.4472), (0.0, 0.0, 1.0), (-0.1625, -0.5, -0.8507), (0.4253, -0.309, -0.8507), (0.2629, -0.809, -0.5257), (0.8506, 0.0, -0.5257), (0.4253, 0.309, -0.8507), (-0.5257, 0.0, -0.8507), (-0.6882, -0.5, -0.5257), (-0.1625, 0.5, -0.8507), (-0.6882, 0.5, -0.5257), (0.2629, 0.809, -0.5257), (0.9511, -0.309, 0.0), (0.9511, 0.309, 0.0), (0.0, -1.0, 0.0), (0.5878, -0.809, 0.0), (-0.9511, -0.309, 0.0), (-0.5878, -0.809, 0.0), (-0.5878, 0.809, 0.0), (-0.9511, 0.309, 0.0), (0.5878, 0.809, 0.0), (0.0, 1.0, 0.0), (0.6882, -0.5, 0.5257), (-0.2629, -0.809, 0.5257), (-0.8506, 0.0, 0.5257), (-0.2629, 0.809, 0.5257), (0.6882, 0.5, 0.5257), (0.1625, -0.5, 0.8507), (0.5257, 0.0, 0.8507), (-0.4253, -0.309, 0.8507), (-0.4253, 0.309, 0.8507), (0.1625, 0.5, 0.8507)], [], [(0, 13, 12), (1, 13, 15), (0, 12, 17), (0, 17, 19), (0, 19, 16), (1, 15, 22), (2, 14, 24), (3, 18, 26), (4, 20, 28), (5, 21, 30), (1, 22, 25), (2, 24, 27), (3, 26, 29), (4, 28, 31), (5, 30, 23), (6, 32, 37), (7, 33, 39), (8, 34, 40), (9, 35, 41), (10, 36, 38), (12, 14, 2), (12, 13, 14), (13, 1, 14), (15, 16, 5), (15, 13, 16), (13, 0, 16), (17, 18, 3), (17, 12, 18), (12, 2, 18), (19, 20, 4), (19, 17, 20), (17, 3, 20), (16, 21, 5), (16, 19, 21), (19, 4, 21), (22, 23, 10), (22, 15, 23), (15, 5, 23), (24, 25, 6), (24, 14, 25), (14, 1, 25), (26, 27, 7), (26, 18, 27), (18, 2, 27), (28, 29, 8), (28, 20, 29), (20, 3, 29), (30, 31, 9), (30, 21, 31), (21, 4, 31), (25, 32, 6), (25, 22, 32), (22, 10, 32), (27, 33, 7), (27, 24, 33), (24, 6, 33), (29, 34, 8), (29, 26, 34), (26, 7, 34), (31, 35, 9), (31, 28, 35), (28, 8, 35), (23, 36, 10), (23, 30, 36), (30, 9, 36), (37, 38, 11), (37, 32, 38), (32, 10, 38), (39, 37, 11), (39, 33, 37), (33, 6, 37), (40, 39, 11), (40, 34, 39), (34, 7, 39), (41, 40, 11), (41, 35, 40), (35, 8, 40), (38, 41, 11), (38, 36, 41), (36, 9, 41)])
me_icosphere_004.materials.append(mat_roche)
me_icosphere_004.use_remesh_preserve_volume = False
me_icosphere_004.use_remesh_preserve_attributes = False
me_icosphere_004.use_mirror_vertex_groups = False
me_icosphere_004.update()
me_icosphere_003 = bpy.data.meshes.new('Icosphere.003')
me_icosphere_003.from_pydata([(0.0, 0.0, -1.0), (0.7236, -0.5257, -0.4472), (-0.2764, -0.8506, -0.4472), (-0.8944, 0.0, -0.4472), (-0.2764, 0.8506, -0.4472), (0.7236, 0.5257, -0.4472), (0.2764, -0.8506, 0.4472), (-0.7236, -0.5257, 0.4472), (-0.7236, 0.5257, 0.4472), (0.2764, 0.8506, 0.4472), (0.8944, 0.0, 0.4472), (0.0, 0.0, 1.0), (-0.1625, -0.5, -0.8507), (0.4253, -0.309, -0.8507), (0.2629, -0.809, -0.5257), (0.8506, 0.0, -0.5257), (0.4253, 0.309, -0.8507), (-0.5257, 0.0, -0.8507), (-0.6882, -0.5, -0.5257), (-0.1625, 0.5, -0.8507), (-0.6882, 0.5, -0.5257), (0.2629, 0.809, -0.5257), (0.9511, -0.309, 0.0), (0.9511, 0.309, 0.0), (0.0, -1.0, 0.0), (0.5878, -0.809, 0.0), (-0.9511, -0.309, 0.0), (-0.5878, -0.809, 0.0), (-0.5878, 0.809, 0.0), (-0.9511, 0.309, 0.0), (0.5878, 0.809, 0.0), (0.0, 1.0, 0.0), (0.6882, -0.5, 0.5257), (-0.2629, -0.809, 0.5257), (-0.8506, 0.0, 0.5257), (-0.2629, 0.809, 0.5257), (0.6882, 0.5, 0.5257), (0.1625, -0.5, 0.8507), (0.5257, 0.0, 0.8507), (-0.4253, -0.309, 0.8507), (-0.4253, 0.309, 0.8507), (0.1625, 0.5, 0.8507)], [], [(0, 13, 12), (1, 13, 15), (0, 12, 17), (0, 17, 19), (0, 19, 16), (1, 15, 22), (2, 14, 24), (3, 18, 26), (4, 20, 28), (5, 21, 30), (1, 22, 25), (2, 24, 27), (3, 26, 29), (4, 28, 31), (5, 30, 23), (6, 32, 37), (7, 33, 39), (8, 34, 40), (9, 35, 41), (10, 36, 38), (12, 14, 2), (12, 13, 14), (13, 1, 14), (15, 16, 5), (15, 13, 16), (13, 0, 16), (17, 18, 3), (17, 12, 18), (12, 2, 18), (19, 20, 4), (19, 17, 20), (17, 3, 20), (16, 21, 5), (16, 19, 21), (19, 4, 21), (22, 23, 10), (22, 15, 23), (15, 5, 23), (24, 25, 6), (24, 14, 25), (14, 1, 25), (26, 27, 7), (26, 18, 27), (18, 2, 27), (28, 29, 8), (28, 20, 29), (20, 3, 29), (30, 31, 9), (30, 21, 31), (21, 4, 31), (25, 32, 6), (25, 22, 32), (22, 10, 32), (27, 33, 7), (27, 24, 33), (24, 6, 33), (29, 34, 8), (29, 26, 34), (26, 7, 34), (31, 35, 9), (31, 28, 35), (28, 8, 35), (23, 36, 10), (23, 30, 36), (30, 9, 36), (37, 38, 11), (37, 32, 38), (32, 10, 38), (39, 37, 11), (39, 33, 37), (33, 6, 37), (40, 39, 11), (40, 34, 39), (34, 7, 39), (41, 40, 11), (41, 35, 40), (35, 8, 40), (38, 41, 11), (38, 36, 41), (36, 9, 41)])
me_icosphere_003.materials.append(mat_roche)
me_icosphere_003.use_remesh_preserve_volume = False
me_icosphere_003.use_remesh_preserve_attributes = False
me_icosphere_003.use_mirror_vertex_groups = False
me_icosphere_003.update()
me_cylinder_002 = bpy.data.meshes.new('Cylinder.002')
me_cylinder_002.from_pydata([(0.0, 1.0, -0.263), (0.0, 1.0, 9.163), (0.1951, 0.9808, -0.263), (0.1951, 0.9808, 9.163), (0.3827, 0.9239, -0.263), (0.3827, 0.9239, 9.163), (0.5556, 0.8315, -0.263), (0.5556, 0.8315, 9.163), (0.7071, 0.7071, -0.263), (0.7071, 0.7071, 9.163), (0.8315, 0.5556, -0.263), (0.8315, 0.5556, 9.163), (0.9239, 0.3827, -0.263), (0.9239, 0.3827, 9.163), (0.9808, 0.1951, -0.263), (0.9808, 0.1951, 9.163), (1.0, 7.55e-08, -0.263), (1.0, 7.55e-08, 9.163), (0.9808, -0.1951, -0.263), (0.9808, -0.1951, 9.163), (0.9239, -0.3827, -0.263), (0.9239, -0.3827, 9.163), (0.8315, -0.5556, -0.263), (0.8315, -0.5556, 9.163), (0.7071, -0.7071, -0.263), (0.7071, -0.7071, 9.163), (0.5556, -0.8315, -0.263), (0.5556, -0.8315, 9.163), (0.3827, -0.9239, -0.263), (0.3827, -0.9239, 9.163), (0.1951, -0.9808, -0.263), (0.1951, -0.9808, 9.163), (-3.258e-07, -1.0, -0.263), (-3.258e-07, -1.0, 9.163), (-0.1951, -0.9808, -0.263), (-0.1951, -0.9808, 9.163), (-0.3827, -0.9239, -0.263), (-0.3827, -0.9239, 9.163), (-0.5556, -0.8315, -0.263), (-0.5556, -0.8315, 9.163), (-0.7071, -0.7071, -0.263), (-0.7071, -0.7071, 9.163), (-0.8315, -0.5556, -0.263), (-0.8315, -0.5556, 9.163), (-0.9239, -0.3827, -0.263), (-0.9239, -0.3827, 9.163), (-0.9808, -0.1951, -0.263), (-0.9808, -0.1951, 9.163), (-1.0, 9.656e-07, -0.263), (-1.0, 9.656e-07, 9.163), (-0.9808, 0.1951, -0.263), (-0.9808, 0.1951, 9.163), (-0.9239, 0.3827, -0.263), (-0.9239, 0.3827, 9.163), (-0.8315, 0.5556, -0.263), (-0.8315, 0.5556, 9.163), (-0.7071, 0.7071, -0.263), (-0.7071, 0.7071, 9.163), (-0.5556, 0.8315, -0.263), (-0.5556, 0.8315, 9.163), (-0.3827, 0.9239, -0.263), (-0.3827, 0.9239, 9.163), (-0.1951, 0.9808, -0.263), (-0.1951, 0.9808, 9.163)], [], [(0, 1, 3, 2), (2, 3, 5, 4), (4, 5, 7, 6), (6, 7, 9, 8), (8, 9, 11, 10), (10, 11, 13, 12), (12, 13, 15, 14), (14, 15, 17, 16), (16, 17, 19, 18), (18, 19, 21, 20), (20, 21, 23, 22), (22, 23, 25, 24), (24, 25, 27, 26), (26, 27, 29, 28), (28, 29, 31, 30), (30, 31, 33, 32), (32, 33, 35, 34), (34, 35, 37, 36), (36, 37, 39, 38), (38, 39, 41, 40), (40, 41, 43, 42), (42, 43, 45, 44), (44, 45, 47, 46), (46, 47, 49, 48), (48, 49, 51, 50), (50, 51, 53, 52), (52, 53, 55, 54), (54, 55, 57, 56), (56, 57, 59, 58), (58, 59, 61, 60), (3, 1, 63, 61, 59, 57, 55, 53, 51, 49, 47, 45, 43, 41, 39, 37, 35, 33, 31, 29, 27, 25, 23, 21, 19, 17, 15, 13, 11, 9, 7, 5), (62, 63, 1, 0), (60, 61, 63, 62), (0, 2, 4, 6, 8, 10, 12, 14, 16, 18, 20, 22, 24, 26, 28, 30, 32, 34, 36, 38, 40, 42, 44, 46, 48, 50, 52, 54, 56, 58, 60, 62)])
me_cylinder_002.materials.append(mat_bois)
me_cylinder_002.use_remesh_preserve_volume = False
me_cylinder_002.use_remesh_preserve_attributes = False
me_cylinder_002.use_mirror_vertex_groups = False
me_cylinder_002.update()
me_icosphere_002 = bpy.data.meshes.new('Icosphere.002')
me_icosphere_002.from_pydata([(0.0, 0.0, -1.0), (0.7236, -0.5257, -0.4472), (-0.2764, -0.8506, -0.4472), (-0.8944, 0.0, -0.4472), (-0.2764, 0.8506, -0.4472), (0.7236, 0.5257, -0.4472), (0.2764, -0.8506, 0.4472), (-0.7236, -0.5257, 0.4472), (-0.7236, 0.5257, 0.4472), (0.2764, 0.8506, 0.4472), (0.8944, 0.0, 0.4472), (0.0, 0.0, 1.0), (-0.1625, -0.5, -0.8507), (0.4253, -0.309, -0.8507), (0.2629, -0.809, -0.5257), (0.8506, 0.0, -0.5257), (0.4253, 0.309, -0.8507), (-0.5257, 0.0, -0.8507), (-0.6882, -0.5, -0.5257), (-0.1625, 0.5, -0.8507), (-0.6882, 0.5, -0.5257), (0.2629, 0.809, -0.5257), (0.9511, -0.309, 0.0), (0.9511, 0.309, 0.0), (0.0, -1.0, 0.0), (0.5878, -0.809, 0.0), (-0.9511, -0.309, 0.0), (-0.5878, -0.809, 0.0), (-0.5878, 0.809, 0.0), (-0.9511, 0.309, 0.0), (0.5878, 0.809, 0.0), (0.0, 1.0, 0.0), (0.6882, -0.5, 0.5257), (-0.2629, -0.809, 0.5257), (-0.8506, 0.0, 0.5257), (-0.2629, 0.809, 0.5257), (0.6882, 0.5, 0.5257), (0.1625, -0.5, 0.8507), (0.5257, 0.0, 0.8507), (-0.4253, -0.309, 0.8507), (-0.4253, 0.309, 0.8507), (0.1625, 0.5, 0.8507)], [], [(0, 13, 12), (1, 13, 15), (0, 12, 17), (0, 17, 19), (0, 19, 16), (1, 15, 22), (2, 14, 24), (3, 18, 26), (4, 20, 28), (5, 21, 30), (1, 22, 25), (2, 24, 27), (3, 26, 29), (4, 28, 31), (5, 30, 23), (6, 32, 37), (7, 33, 39), (8, 34, 40), (9, 35, 41), (10, 36, 38), (12, 14, 2), (12, 13, 14), (13, 1, 14), (15, 16, 5), (15, 13, 16), (13, 0, 16), (17, 18, 3), (17, 12, 18), (12, 2, 18), (19, 20, 4), (19, 17, 20), (17, 3, 20), (16, 21, 5), (16, 19, 21), (19, 4, 21), (22, 23, 10), (22, 15, 23), (15, 5, 23), (24, 25, 6), (24, 14, 25), (14, 1, 25), (26, 27, 7), (26, 18, 27), (18, 2, 27), (28, 29, 8), (28, 20, 29), (20, 3, 29), (30, 31, 9), (30, 21, 31), (21, 4, 31), (25, 32, 6), (25, 22, 32), (22, 10, 32), (27, 33, 7), (27, 24, 33), (24, 6, 33), (29, 34, 8), (29, 26, 34), (26, 7, 34), (31, 35, 9), (31, 28, 35), (28, 8, 35), (23, 36, 10), (23, 30, 36), (30, 9, 36), (37, 38, 11), (37, 32, 38), (32, 10, 38), (39, 37, 11), (39, 33, 37), (33, 6, 37), (40, 39, 11), (40, 34, 39), (34, 7, 39), (41, 40, 11), (41, 35, 40), (35, 8, 40), (38, 41, 11), (38, 36, 41), (36, 9, 41)])
me_icosphere_002.materials.append(mat_feuillage)
me_icosphere_002.use_remesh_preserve_volume = False
me_icosphere_002.use_remesh_preserve_attributes = False
me_icosphere_002.use_mirror_vertex_groups = False
me_icosphere_002.update()
me_plane_003 = bpy.data.meshes.new('Plane.003')
me_plane_003.from_pydata([(0.5707, 1.0, 0.0), (-0.32, 1.0, 0.0), (-1.0, 0.5345, 0.0), (-1.0, -0.3245, 0.0), (1.0, -0.6963, 0.0), (1.0, 0.639, 0.0), (-0.2072, -1.0, 0.0), (0.7238, -1.0, 0.0)], [], [(6, 7, 4, 5, 0, 1, 2, 3)])
me_plane_003.materials.append(mat_herbe)
me_plane_003.use_remesh_preserve_volume = False
me_plane_003.use_remesh_preserve_attributes = False
me_plane_003.use_mirror_vertex_groups = False
me_plane_003.update()
me_cylinder_001 = bpy.data.meshes.new('Cylinder.001')
me_cylinder_001.from_pydata([(0.0, 1.0, -0.263), (0.0, 1.0, 9.163), (0.1951, 0.9808, -0.263), (0.1951, 0.9808, 9.163), (0.3827, 0.9239, -0.263), (0.3827, 0.9239, 9.163), (0.5556, 0.8315, -0.263), (0.5556, 0.8315, 9.163), (0.7071, 0.7071, -0.263), (0.7071, 0.7071, 9.163), (0.8315, 0.5556, -0.263), (0.8315, 0.5556, 9.163), (0.9239, 0.3827, -0.263), (0.9239, 0.3827, 9.163), (0.9808, 0.1951, -0.263), (0.9808, 0.1951, 9.163), (1.0, 7.55e-08, -0.263), (1.0, 7.55e-08, 9.163), (0.9808, -0.1951, -0.263), (0.9808, -0.1951, 9.163), (0.9239, -0.3827, -0.263), (0.9239, -0.3827, 9.163), (0.8315, -0.5556, -0.263), (0.8315, -0.5556, 9.163), (0.7071, -0.7071, -0.263), (0.7071, -0.7071, 9.163), (0.5556, -0.8315, -0.263), (0.5556, -0.8315, 9.163), (0.3827, -0.9239, -0.263), (0.3827, -0.9239, 9.163), (0.1951, -0.9808, -0.263), (0.1951, -0.9808, 9.163), (-3.258e-07, -1.0, -0.263), (-3.258e-07, -1.0, 9.163), (-0.1951, -0.9808, -0.263), (-0.1951, -0.9808, 9.163), (-0.3827, -0.9239, -0.263), (-0.3827, -0.9239, 9.163), (-0.5556, -0.8315, -0.263), (-0.5556, -0.8315, 9.163), (-0.7071, -0.7071, -0.263), (-0.7071, -0.7071, 9.163), (-0.8315, -0.5556, -0.263), (-0.8315, -0.5556, 9.163), (-0.9239, -0.3827, -0.263), (-0.9239, -0.3827, 9.163), (-0.9808, -0.1951, -0.263), (-0.9808, -0.1951, 9.163), (-1.0, 9.656e-07, -0.263), (-1.0, 9.656e-07, 9.163), (-0.9808, 0.1951, -0.263), (-0.9808, 0.1951, 9.163), (-0.9239, 0.3827, -0.263), (-0.9239, 0.3827, 9.163), (-0.8315, 0.5556, -0.263), (-0.8315, 0.5556, 9.163), (-0.7071, 0.7071, -0.263), (-0.7071, 0.7071, 9.163), (-0.5556, 0.8315, -0.263), (-0.5556, 0.8315, 9.163), (-0.3827, 0.9239, -0.263), (-0.3827, 0.9239, 9.163), (-0.1951, 0.9808, -0.263), (-0.1951, 0.9808, 9.163)], [], [(0, 1, 3, 2), (2, 3, 5, 4), (4, 5, 7, 6), (6, 7, 9, 8), (8, 9, 11, 10), (10, 11, 13, 12), (12, 13, 15, 14), (14, 15, 17, 16), (16, 17, 19, 18), (18, 19, 21, 20), (20, 21, 23, 22), (22, 23, 25, 24), (24, 25, 27, 26), (26, 27, 29, 28), (28, 29, 31, 30), (30, 31, 33, 32), (32, 33, 35, 34), (34, 35, 37, 36), (36, 37, 39, 38), (38, 39, 41, 40), (40, 41, 43, 42), (42, 43, 45, 44), (44, 45, 47, 46), (46, 47, 49, 48), (48, 49, 51, 50), (50, 51, 53, 52), (52, 53, 55, 54), (54, 55, 57, 56), (56, 57, 59, 58), (58, 59, 61, 60), (3, 1, 63, 61, 59, 57, 55, 53, 51, 49, 47, 45, 43, 41, 39, 37, 35, 33, 31, 29, 27, 25, 23, 21, 19, 17, 15, 13, 11, 9, 7, 5), (62, 63, 1, 0), (60, 61, 63, 62), (0, 2, 4, 6, 8, 10, 12, 14, 16, 18, 20, 22, 24, 26, 28, 30, 32, 34, 36, 38, 40, 42, 44, 46, 48, 50, 52, 54, 56, 58, 60, 62)])
me_cylinder_001.materials.append(mat_bois)
me_cylinder_001.use_remesh_preserve_volume = False
me_cylinder_001.use_remesh_preserve_attributes = False
me_cylinder_001.use_mirror_vertex_groups = False
me_cylinder_001.update()
me_icosphere_001 = bpy.data.meshes.new('Icosphere.001')
me_icosphere_001.from_pydata([(0.0, 0.0, -1.0), (0.7236, -0.5257, -0.4472), (-0.2764, -0.8506, -0.4472), (-0.8944, 0.0, -0.4472), (-0.2764, 0.8506, -0.4472), (0.7236, 0.5257, -0.4472), (0.2764, -0.8506, 0.4472), (-0.7236, -0.5257, 0.4472), (-0.7236, 0.5257, 0.4472), (0.2764, 0.8506, 0.4472), (0.8944, 0.0, 0.4472), (0.0, 0.0, 1.0), (-0.1625, -0.5, -0.8507), (0.4253, -0.309, -0.8507), (0.2629, -0.809, -0.5257), (0.8506, 0.0, -0.5257), (0.4253, 0.309, -0.8507), (-0.5257, 0.0, -0.8507), (-0.6882, -0.5, -0.5257), (-0.1625, 0.5, -0.8507), (-0.6882, 0.5, -0.5257), (0.2629, 0.809, -0.5257), (0.9511, -0.309, 0.0), (0.9511, 0.309, 0.0), (0.0, -1.0, 0.0), (0.5878, -0.809, 0.0), (-0.9511, -0.309, 0.0), (-0.5878, -0.809, 0.0), (-0.5878, 0.809, 0.0), (-0.9511, 0.309, 0.0), (0.5878, 0.809, 0.0), (0.0, 1.0, 0.0), (0.6882, -0.5, 0.5257), (-0.2629, -0.809, 0.5257), (-0.8506, 0.0, 0.5257), (-0.2629, 0.809, 0.5257), (0.6882, 0.5, 0.5257), (0.1625, -0.5, 0.8507), (0.5257, 0.0, 0.8507), (-0.4253, -0.309, 0.8507), (-0.4253, 0.309, 0.8507), (0.1625, 0.5, 0.8507)], [], [(0, 13, 12), (1, 13, 15), (0, 12, 17), (0, 17, 19), (0, 19, 16), (1, 15, 22), (2, 14, 24), (3, 18, 26), (4, 20, 28), (5, 21, 30), (1, 22, 25), (2, 24, 27), (3, 26, 29), (4, 28, 31), (5, 30, 23), (6, 32, 37), (7, 33, 39), (8, 34, 40), (9, 35, 41), (10, 36, 38), (12, 14, 2), (12, 13, 14), (13, 1, 14), (15, 16, 5), (15, 13, 16), (13, 0, 16), (17, 18, 3), (17, 12, 18), (12, 2, 18), (19, 20, 4), (19, 17, 20), (17, 3, 20), (16, 21, 5), (16, 19, 21), (19, 4, 21), (22, 23, 10), (22, 15, 23), (15, 5, 23), (24, 25, 6), (24, 14, 25), (14, 1, 25), (26, 27, 7), (26, 18, 27), (18, 2, 27), (28, 29, 8), (28, 20, 29), (20, 3, 29), (30, 31, 9), (30, 21, 31), (21, 4, 31), (25, 32, 6), (25, 22, 32), (22, 10, 32), (27, 33, 7), (27, 24, 33), (24, 6, 33), (29, 34, 8), (29, 26, 34), (26, 7, 34), (31, 35, 9), (31, 28, 35), (28, 8, 35), (23, 36, 10), (23, 30, 36), (30, 9, 36), (37, 38, 11), (37, 32, 38), (32, 10, 38), (39, 37, 11), (39, 33, 37), (33, 6, 37), (40, 39, 11), (40, 34, 39), (34, 7, 39), (41, 40, 11), (41, 35, 40), (35, 8, 40), (38, 41, 11), (38, 36, 41), (36, 9, 41)])
me_icosphere_001.materials.append(mat_feuillage)
me_icosphere_001.use_remesh_preserve_volume = False
me_icosphere_001.use_remesh_preserve_attributes = False
me_icosphere_001.use_mirror_vertex_groups = False
me_icosphere_001.update()
me_icosphere = bpy.data.meshes.new('Icosphere')
me_icosphere.from_pydata([(0.0, 0.0, -1.0), (0.7236, -0.5257, -0.4472), (-0.2764, -0.8506, -0.4472), (-0.8944, 0.0, -0.4472), (-0.2764, 0.8506, -0.4472), (0.7236, 0.5257, -0.4472), (0.2764, -0.8506, 0.4472), (-0.7236, -0.5257, 0.4472), (-0.7236, 0.5257, 0.4472), (0.2764, 0.8506, 0.4472), (0.8944, 0.0, 0.4472), (0.0, 0.0, 1.0), (-0.1625, -0.5, -0.8507), (0.4253, -0.309, -0.8507), (0.2629, -0.809, -0.5257), (0.8506, 0.0, -0.5257), (0.4253, 0.309, -0.8507), (-0.5257, 0.0, -0.8507), (-0.6882, -0.5, -0.5257), (-0.1625, 0.5, -0.8507), (-0.6882, 0.5, -0.5257), (0.2629, 0.809, -0.5257), (0.9511, -0.309, 0.0), (0.9511, 0.309, 0.0), (0.0, -1.0, 0.0), (0.5878, -0.809, 0.0), (-0.9511, -0.309, 0.0), (-0.5878, -0.809, 0.0), (-0.5878, 0.809, 0.0), (-0.9511, 0.309, 0.0), (0.5878, 0.809, 0.0), (0.0, 1.0, 0.0), (0.6882, -0.5, 0.5257), (-0.2629, -0.809, 0.5257), (-0.8506, 0.0, 0.5257), (-0.2629, 0.809, 0.5257), (0.6882, 0.5, 0.5257), (0.1625, -0.5, 0.8507), (0.5257, 0.0, 0.8507), (-0.4253, -0.309, 0.8507), (-0.4253, 0.309, 0.8507), (0.1625, 0.5, 0.8507)], [], [(0, 13, 12), (1, 13, 15), (0, 12, 17), (0, 17, 19), (0, 19, 16), (1, 15, 22), (2, 14, 24), (3, 18, 26), (4, 20, 28), (5, 21, 30), (1, 22, 25), (2, 24, 27), (3, 26, 29), (4, 28, 31), (5, 30, 23), (6, 32, 37), (7, 33, 39), (8, 34, 40), (9, 35, 41), (10, 36, 38), (12, 14, 2), (12, 13, 14), (13, 1, 14), (15, 16, 5), (15, 13, 16), (13, 0, 16), (17, 18, 3), (17, 12, 18), (12, 2, 18), (19, 20, 4), (19, 17, 20), (17, 3, 20), (16, 21, 5), (16, 19, 21), (19, 4, 21), (22, 23, 10), (22, 15, 23), (15, 5, 23), (24, 25, 6), (24, 14, 25), (14, 1, 25), (26, 27, 7), (26, 18, 27), (18, 2, 27), (28, 29, 8), (28, 20, 29), (20, 3, 29), (30, 31, 9), (30, 21, 31), (21, 4, 31), (25, 32, 6), (25, 22, 32), (22, 10, 32), (27, 33, 7), (27, 24, 33), (24, 6, 33), (29, 34, 8), (29, 26, 34), (26, 7, 34), (31, 35, 9), (31, 28, 35), (28, 8, 35), (23, 36, 10), (23, 30, 36), (30, 9, 36), (37, 38, 11), (37, 32, 38), (32, 10, 38), (39, 37, 11), (39, 33, 37), (33, 6, 37), (40, 39, 11), (40, 34, 39), (34, 7, 39), (41, 40, 11), (41, 35, 40), (35, 8, 40), (38, 41, 11), (38, 36, 41), (36, 9, 41)])
me_icosphere.materials.append(mat_feuillage)
me_icosphere.use_remesh_preserve_volume = False
me_icosphere.use_remesh_preserve_attributes = False
me_icosphere.use_mirror_vertex_groups = False
me_icosphere.update()
me_cylinder = bpy.data.meshes.new('Cylinder')
me_cylinder.from_pydata([(0.0, 1.0, -0.263), (0.0, 1.0, 9.163), (0.1951, 0.9808, -0.263), (0.1951, 0.9808, 9.163), (0.3827, 0.9239, -0.263), (0.3827, 0.9239, 9.163), (0.5556, 0.8315, -0.263), (0.5556, 0.8315, 9.163), (0.7071, 0.7071, -0.263), (0.7071, 0.7071, 9.163), (0.8315, 0.5556, -0.263), (0.8315, 0.5556, 9.163), (0.9239, 0.3827, -0.263), (0.9239, 0.3827, 9.163), (0.9808, 0.1951, -0.263), (0.9808, 0.1951, 9.163), (1.0, 7.55e-08, -0.263), (1.0, 7.55e-08, 9.163), (0.9808, -0.1951, -0.263), (0.9808, -0.1951, 9.163), (0.9239, -0.3827, -0.263), (0.9239, -0.3827, 9.163), (0.8315, -0.5556, -0.263), (0.8315, -0.5556, 9.163), (0.7071, -0.7071, -0.263), (0.7071, -0.7071, 9.163), (0.5556, -0.8315, -0.263), (0.5556, -0.8315, 9.163), (0.3827, -0.9239, -0.263), (0.3827, -0.9239, 9.163), (0.1951, -0.9808, -0.263), (0.1951, -0.9808, 9.163), (-3.258e-07, -1.0, -0.263), (-3.258e-07, -1.0, 9.163), (-0.1951, -0.9808, -0.263), (-0.1951, -0.9808, 9.163), (-0.3827, -0.9239, -0.263), (-0.3827, -0.9239, 9.163), (-0.5556, -0.8315, -0.263), (-0.5556, -0.8315, 9.163), (-0.7071, -0.7071, -0.263), (-0.7071, -0.7071, 9.163), (-0.8315, -0.5556, -0.263), (-0.8315, -0.5556, 9.163), (-0.9239, -0.3827, -0.263), (-0.9239, -0.3827, 9.163), (-0.9808, -0.1951, -0.263), (-0.9808, -0.1951, 9.163), (-1.0, 9.656e-07, -0.263), (-1.0, 9.656e-07, 9.163), (-0.9808, 0.1951, -0.263), (-0.9808, 0.1951, 9.163), (-0.9239, 0.3827, -0.263), (-0.9239, 0.3827, 9.163), (-0.8315, 0.5556, -0.263), (-0.8315, 0.5556, 9.163), (-0.7071, 0.7071, -0.263), (-0.7071, 0.7071, 9.163), (-0.5556, 0.8315, -0.263), (-0.5556, 0.8315, 9.163), (-0.3827, 0.9239, -0.263), (-0.3827, 0.9239, 9.163), (-0.1951, 0.9808, -0.263), (-0.1951, 0.9808, 9.163)], [], [(0, 1, 3, 2), (2, 3, 5, 4), (4, 5, 7, 6), (6, 7, 9, 8), (8, 9, 11, 10), (10, 11, 13, 12), (12, 13, 15, 14), (14, 15, 17, 16), (16, 17, 19, 18), (18, 19, 21, 20), (20, 21, 23, 22), (22, 23, 25, 24), (24, 25, 27, 26), (26, 27, 29, 28), (28, 29, 31, 30), (30, 31, 33, 32), (32, 33, 35, 34), (34, 35, 37, 36), (36, 37, 39, 38), (38, 39, 41, 40), (40, 41, 43, 42), (42, 43, 45, 44), (44, 45, 47, 46), (46, 47, 49, 48), (48, 49, 51, 50), (50, 51, 53, 52), (52, 53, 55, 54), (54, 55, 57, 56), (56, 57, 59, 58), (58, 59, 61, 60), (3, 1, 63, 61, 59, 57, 55, 53, 51, 49, 47, 45, 43, 41, 39, 37, 35, 33, 31, 29, 27, 25, 23, 21, 19, 17, 15, 13, 11, 9, 7, 5), (62, 63, 1, 0), (60, 61, 63, 62), (0, 2, 4, 6, 8, 10, 12, 14, 16, 18, 20, 22, 24, 26, 28, 30, 32, 34, 36, 38, 40, 42, 44, 46, 48, 50, 52, 54, 56, 58, 60, 62)])
me_cylinder.materials.append(mat_bois)
me_cylinder.use_remesh_preserve_volume = False
me_cylinder.use_remesh_preserve_attributes = False
me_cylinder.use_mirror_vertex_groups = False
me_cylinder.update()
me_plane_002 = bpy.data.meshes.new('Plane.002')
me_plane_002.from_pydata([(-2.062, -0.5042, 0.0), (1.212, -0.5278, 0.0), (-3.857, 5.557, 0.0), (1.449, 5.415, 0.0)], [], [(0, 1, 3, 2)])
me_plane_002.materials.append(mat_goudron)
me_plane_002.use_remesh_preserve_volume = False
me_plane_002.use_remesh_preserve_attributes = False
me_plane_002.use_mirror_vertex_groups = False
me_plane_002.update()
me_plane_001 = bpy.data.meshes.new('Plane.001')
me_plane_001.from_pydata([(-0.1635, -0.7076, 0.0), (0.8912, -1.143, 0.0), (-0.7212, 1.075, 0.0), (0.9388, 1.02, 0.0), (0.3298, -1.088, 0.0), (-0.1635, -0.7076, 0.1014), (0.8912, -1.143, 0.1014), (-0.7212, 1.075, 0.1014), (0.9388, 1.02, 0.1014), (0.3298, -1.088, 0.1014), (-0.6362, 0.8161, 0.0), (-0.6362, 0.8161, 0.1014), (-0.485, 0.3677, 0.0), (-0.485, 0.3677, 0.1014)], [], [(2, 3, 8, 7), (3, 1, 6, 8), (4, 9, 6, 1), (4, 0, 5, 9), (2, 7, 11, 10), (5, 0, 12, 13)])
me_plane_001.materials.append(mat_feuillage)
me_plane_001.use_remesh_preserve_volume = False
me_plane_001.use_remesh_preserve_attributes = False
me_plane_001.use_mirror_vertex_groups = False
me_plane_001.update()
me_cube = bpy.data.meshes.new('Cube')
me_cube.from_pydata([(1.094, 2.322, -1.0), (0.9764, -2.464, -1.0), (-1.236, -2.393, -1.0), (-1.094, 2.417, -1.0), (1.094, 2.322, 0.09425), (0.9764, -2.464, 0.09425), (-1.236, -2.393, 0.09425), (-1.094, 2.417, 0.09425), (1.085, 1.954, -1.0), (-1.105, 2.047, -1.0), (1.085, 1.954, 0.09425), (-1.105, 2.047, 0.09425), (1.071, 1.372, -1.0), (1.071, 1.372, 0.09425), (-1.123, 1.462, -1.0), (-1.123, 1.462, 0.09425), (1.061, 0.9834, -1.0), (1.061, 0.9834, 0.09425), (-1.134, 1.071, -1.0), (-1.134, 1.071, 0.09425), (1.046, 0.3701, -1.0), (1.046, 0.3701, 0.09425), (-1.152, 0.4549, -1.0), (-1.152, 0.4549, 0.09425), (1.024, -0.5294, -1.0), (1.024, -0.5294, 0.09425), (-1.179, -0.449, -1.0), (-1.179, -0.449, 0.09425), (1.007, -1.209, -1.0), (1.007, -1.209, 0.09425), (-1.199, -1.132, -1.0), (-1.199, -1.132, 0.09425), (0.9997, -1.52, -1.0), (0.9997, -1.52, 0.09425), (-1.208, -1.445, -1.0), (-1.208, -1.445, 0.09425), (-1.225, -2.027, 0.09425), (-1.225, -2.027, -1.0), (0.9854, -2.099, 0.09425), (0.9854, -2.099, -1.0), (1.094, 2.322, -0.2705), (0.9764, -2.464, -0.2705), (-1.236, -2.393, -0.2705), (-1.094, 2.417, -0.2705), (1.085, 1.954, -0.2705), (-1.105, 2.047, -0.2705), (1.071, 1.372, -0.2705), (-1.123, 1.462, -0.2705), (1.061, 0.9834, -0.2705), (-1.134, 1.071, -0.2705), (1.046, 0.3701, -0.2705), (-1.152, 0.4549, -0.2705), (1.024, -0.5294, -0.2705), (-1.179, -0.449, -0.2705), (1.007, -1.209, -0.2705), (-1.199, -1.132, -0.2705), (0.9997, -1.52, -0.2705), (-1.208, -1.445, -0.2705), (0.9854, -2.099, -0.2705), (-1.225, -2.027, -0.2705), (1.085, 1.954, -0.7016), (-1.105, 2.047, -0.7016), (1.071, 1.372, -0.7016), (-1.123, 1.462, -0.7016), (1.061, 0.9834, -0.7016), (-1.134, 1.071, -0.7016), (1.046, 0.3701, -0.7016), (-1.152, 0.4549, -0.7016), (1.024, -0.5294, -0.7016), (-1.179, -0.449, -0.7016), (1.007, -1.209, -0.7016), (-1.199, -1.132, -0.7016), (0.9997, -1.52, -0.7016), (-1.208, -1.445, -0.7016), (0.9854, -2.099, -0.7016), (-1.225, -2.027, -0.7016), (1.094, 2.322, -0.7016), (0.9764, -2.464, -0.7016), (-1.236, -2.393, -0.7016), (-1.094, 2.417, -0.7016), (-1.011, 2.044, -0.2705), (-1.028, 1.459, -0.2705), (-1.04, 1.068, -0.2705), (-1.058, 0.4521, -0.2705), (-1.085, -0.4518, -0.2705), (-1.105, -1.135, -0.2705), (-1.114, -1.447, -0.2705), (-1.131, -2.029, -0.2705), (-1.011, 2.044, -0.7016), (-1.028, 1.459, -0.7016), (-1.04, 1.068, -0.7016), (-1.058, 0.4521, -0.7016), (-1.085, -0.4518, -0.7016), (-1.105, -1.135, -0.7016), (-1.114, -1.447, -0.7016), (-1.131, -2.029, -0.7016), (0.97, 1.957, -0.2705), (0.9557, 1.375, -0.2705), (0.9461, 0.9862, -0.2705), (0.9309, 0.3729, -0.2705), (0.9088, -0.5265, -0.2705), (0.892, -1.206, -0.2705), (0.8843, -1.517, -0.2705), (0.87, -2.096, -0.2705), (0.97, 1.957, -0.7016), (0.9557, 1.375, -0.7016), (0.9461, 0.9862, -0.7016), (0.9309, 0.3729, -0.7016), (0.9088, -0.5265, -0.7016), (0.892, -1.206, -0.7016), (0.8843, -1.517, -0.7016), (0.87, -2.096, -0.7016), (1.044, 0.2767, -1.0), (1.044, 0.2767, 0.09425), (-1.155, 0.3611, -1.0), (-1.155, 0.3611, 0.09425), (-1.155, 0.3611, -0.2705), (1.044, 0.2767, -0.2705), (-1.155, 0.3611, -0.7016), (1.044, 0.2767, -0.7016), (1.027, -0.4284, -0.2705), (1.027, -0.4284, -0.7016), (1.027, -0.4284, -1.0), (1.027, -0.4284, 0.09425), (-1.176, -0.3475, -1.0), (-1.176, -0.3475, 0.09425), (-1.176, -0.3475, -0.2705), (-1.176, -0.3475, -0.7016), (-1.051, 0.358, -1.0), (-1.051, 0.358, -0.2705), (-1.051, 0.358, -0.7016), (-1.072, -0.3506, -1.0), (-1.072, -0.3506, -0.2705), (-1.072, -0.3506, -0.7016)], [], [(39, 1, 2, 37), (38, 36, 6, 5), (58, 38, 5, 41), (41, 5, 6, 42), (45, 11, 7, 43), (76, 0, 3, 79), (0, 8, 9, 3), (4, 7, 11, 10), (40, 4, 10, 44), (47, 15, 11, 45), (8, 12, 14, 9), (10, 11, 15, 13), (44, 10, 13, 46), (49, 19, 15, 47), (12, 16, 18, 14), (13, 15, 19, 17), (46, 13, 17, 48), (51, 23, 19, 49), (16, 20, 22, 18), (17, 19, 23, 21), (48, 17, 21, 50), (116, 115, 23, 51), (122, 24, 26, 124), (123, 125, 27, 25), (120, 123, 25, 52), (55, 31, 27, 53), (24, 28, 30, 26), (25, 27, 31, 29), (52, 25, 29, 54), (57, 35, 31, 55), (28, 32, 34, 30), (29, 31, 35, 33), (54, 29, 33, 56), (59, 36, 35, 57), (32, 39, 37, 34), (33, 35, 36, 38), (56, 33, 38, 58), (42, 6, 36, 59), (74, 58, 41, 77), (77, 41, 42, 78), (61, 45, 43, 79), (4, 40, 43, 7), (76, 40, 44, 60), (51, 49, 82, 83), (72, 56, 102, 110), (65, 49, 47, 63), (62, 46, 48, 64), (69, 71, 93, 92), (60, 44, 96, 104), (118, 116, 51, 67), (121, 120, 52, 68), (57, 73, 94, 86), (64, 48, 98, 106), (73, 57, 55, 71), (70, 54, 56, 72), (55, 53, 84, 85), (68, 52, 100, 108), (78, 42, 59, 75), (40, 76, 79, 43), (39, 74, 77, 1), (1, 77, 78, 2), (9, 61, 79, 3), (0, 76, 60, 8), (14, 63, 61, 9), (8, 60, 62, 12), (18, 65, 63, 14), (12, 62, 64, 16), (22, 67, 65, 18), (16, 64, 66, 20), (114, 118, 67, 22), (122, 121, 68, 24), (30, 71, 69, 26), (24, 68, 70, 28), (34, 73, 71, 30), (28, 70, 72, 32), (37, 75, 73, 34), (32, 72, 74, 39), (2, 78, 75, 37), (89, 81, 80, 88), (91, 83, 82, 90), (93, 85, 84, 92), (95, 87, 86, 94), (53, 69, 92, 84), (65, 67, 91, 90), (47, 45, 80, 81), (49, 65, 90, 82), (61, 63, 89, 88), (45, 61, 88, 80), (59, 57, 86, 87), (73, 75, 95, 94), (63, 47, 81, 89), (75, 59, 87, 95), (71, 55, 85, 93), (67, 51, 83, 91), (104, 96, 97, 105), (106, 98, 99, 107), (108, 100, 101, 109), (110, 102, 103, 111), (56, 58, 103, 102), (74, 72, 110, 111), (52, 54, 101, 100), (58, 74, 111, 103), (70, 68, 108, 109), (48, 50, 99, 98), (54, 70, 109, 101), (66, 64, 106, 107), (44, 46, 97, 96), (50, 66, 107, 99), (62, 60, 104, 105), (46, 62, 105, 97), (126, 125, 115, 116), (20, 112, 114, 22), (21, 23, 115, 113), (50, 21, 113, 117), (116, 118, 130, 129), (66, 50, 117, 119), (126, 116, 129, 132), (20, 66, 119, 112), (112, 122, 124, 114), (113, 115, 125, 123), (117, 113, 123, 120), (119, 117, 120, 121), (112, 119, 121, 122), (53, 27, 125, 126), (69, 53, 126, 127), (26, 69, 127, 124), (133, 132, 129, 130), (131, 133, 130, 128), (124, 127, 133, 131), (127, 126, 132, 133), (114, 124, 131, 128), (118, 114, 128, 130)])
me_cube.materials.append(mat_bois)
me_cube.use_remesh_preserve_volume = False
me_cube.use_remesh_preserve_attributes = False
me_cube.use_mirror_vertex_groups = False
me_cube.update()
me_cube_002 = bpy.data.meshes.new('Cube.002')
me_cube_002.from_pydata([(-1.0, -1.0, -1.0), (-1.0, 1.0, -1.0), (1.0, 1.0, -1.0), (1.0, -1.0, -1.0), (-1.0, -1.0, 1.0), (-1.0, 1.0, 1.0), (1.0, 1.0, 1.0), (1.0, -1.0, 1.0)], [], [(4, 5, 1, 0), (5, 6, 2, 1), (6, 7, 3, 2), (7, 4, 0, 3), (0, 1, 2, 3), (7, 6, 5, 4)])
me_cube_002.materials.append(mat_roche)
me_cube_002.use_remesh_preserve_volume = False
me_cube_002.use_remesh_preserve_attributes = False
me_cube_002.use_mirror_vertex_groups = False
me_cube_002.update()
me_cube_001 = bpy.data.meshes.new('Cube.001')
me_cube_001.from_pydata([(-1.0, -1.0, -1.0), (-1.0, 1.0, -1.0), (1.0, 1.0, -1.0), (1.0, -1.0, -1.0), (-1.0, -1.0, 1.0), (-1.0, 1.0, 1.0), (1.0, 1.0, 1.0), (1.0, -1.0, 1.0), (-0.5, -3.0, -0.5), (0.5, -3.0, -0.5), (-0.5, -3.0, 0.5), (0.5, -3.0, 0.5)], [], [(4, 5, 1, 0), (5, 6, 2, 1), (6, 7, 3, 2), (3, 7, 11, 9), (0, 1, 2, 3), (7, 6, 5, 4), (11, 10, 8, 9), (0, 3, 9, 8), (7, 4, 10, 11), (4, 0, 8, 10)])
me_cube_001.use_remesh_preserve_volume = False
me_cube_001.use_remesh_preserve_attributes = False
me_cube_001.use_mirror_vertex_groups = False
me_cube_001.update()

# ---- objects
ob_cube_029 = bpy.data.objects.new('Cube.029', me_cube_022)
ob_cube_028 = bpy.data.objects.new('Cube.028', me_cube_021)
ob_cube_027 = bpy.data.objects.new('Cube.027', me_cube_020)
ob_cube_026 = bpy.data.objects.new('Cube.026', me_cube_019)
ob_cube_025 = bpy.data.objects.new('Cube.025', me_cube_018)
ob_cube_024 = bpy.data.objects.new('Cube.024', me_cube_017)
ob_cube_023 = bpy.data.objects.new('Cube.023', me_cube_016)
ob_cube_022 = bpy.data.objects.new('Cube.022', me_cube_015)
ob_cube_021 = bpy.data.objects.new('Cube.021', me_cube_014)
ob_cube_018 = bpy.data.objects.new('Cube.018', me_cube_013)
ob_cube_020 = bpy.data.objects.new('Cube.020', me_cube_012)
ob_cube_019 = bpy.data.objects.new('Cube.019', me_cube_011)
ob_cube_017 = bpy.data.objects.new('Cube.017', me_cube_010)
ob_cube_015 = bpy.data.objects.new('Cube.015', me_cube_010)
ob_cube_007 = bpy.data.objects.new('Cube.007', me_cube_009)
ob_cube_006 = bpy.data.objects.new('Cube.006', me_cube_008)
ob_cube_016 = bpy.data.objects.new('Cube.016', me_cube_007)
ob_cube_014 = bpy.data.objects.new('Cube.014', me_cube_005)
ob_cube_013 = bpy.data.objects.new('Cube.013', me_cube_005)
ob_cube_012 = bpy.data.objects.new('Cube.012', me_cube_005)
ob_cube_011 = bpy.data.objects.new('Cube.011', me_cube_005)
ob_cube_010 = bpy.data.objects.new('Cube.010', me_cube_005)
ob_cube_009 = bpy.data.objects.new('Cube.009', me_cube_004)
ob_cube_008 = bpy.data.objects.new('Cube.008', me_cube_004)
ob_cube_005 = bpy.data.objects.new('Cube.005', me_cube_004)
ob_cube_004 = bpy.data.objects.new('Cube.004', me_cube_004)
ob_cube_003 = bpy.data.objects.new('Cube.003', me_cube_004)
ob_cube_002 = bpy.data.objects.new('Cube.002', me_cube_003)
ob_plane_003 = bpy.data.objects.new('Plane.003', me_plane_004)
ob_icosphere_009 = bpy.data.objects.new('Icosphere.009', me_icosphere_009)
ob_icosphere_008 = bpy.data.objects.new('Icosphere.008', me_icosphere_008)
ob_icosphere_007 = bpy.data.objects.new('Icosphere.007', me_icosphere_007)
ob_icosphere_006 = bpy.data.objects.new('Icosphere.006', me_icosphere_006)
ob_icosphere_005 = bpy.data.objects.new('Icosphere.005', me_icosphere_005)
ob_icosphere_004 = bpy.data.objects.new('Icosphere.004', me_icosphere_004)
ob_icosphere_003 = bpy.data.objects.new('Icosphere.003', me_icosphere_003)
ob_cylinder_002 = bpy.data.objects.new('Cylinder.002', me_cylinder_002)
ob_icosphere_002 = bpy.data.objects.new('Icosphere.002', me_icosphere_002)
ob_plane_002 = bpy.data.objects.new('Plane.002', me_plane_003)
ob_cylinder_001 = bpy.data.objects.new('Cylinder.001', me_cylinder_001)
ob_icosphere_001 = bpy.data.objects.new('Icosphere.001', me_icosphere_001)
ob_icosphere = bpy.data.objects.new('Icosphere', me_icosphere)
ob_cylinder = bpy.data.objects.new('Cylinder', me_cylinder)
ob_plane_001 = bpy.data.objects.new('Plane.001', me_plane_002)
ob_plane = bpy.data.objects.new('Plane', me_plane_001)
ob_cube_001 = bpy.data.objects.new('Cube.001', me_cube)
ob_spawner = bpy.data.objects.new('Spawner', None)
ob_cube = bpy.data.objects.new('Cube', me_cube_002)
ob_empty = bpy.data.objects.new('Empty', None)
ob_lamp = bpy.data.objects.new('Lamp', light_lamp)
ob_camera = bpy.data.objects.new('Camera', cam_camera)
ob_gamer = bpy.data.objects.new('Gamer', me_cube_001)

# ---- transforms, parenting, visibility, modifiers, constraints
ob_cube_029.parent = ob_empty
ob_cube_029.matrix_parent_inverse = Matrix(((0.9975, 0.0, 0.0, 0.0), (0.0, 0.9975, 0.0, 0.0), (0.0, 0.0, 0.9975, 0.0), (0.0, 0.0, 0.0, 1.0)))
ob_cube_029.location = (4.039, 3.814, 0.5139)
ob_cube_029.rotation_euler = (0.0, -0.0, 3.143)
ob_cube_029.lock_rotations_4d = False
ob_cube_029.empty_display_type = 'ARROWS'
ob_cube_029.lineart.crease_threshold = 0.0
ob_cube_028.parent = ob_empty
ob_cube_028.matrix_parent_inverse = Matrix(((0.9975, 0.0, 0.0, 0.0), (0.0, 0.9975, 0.0, 0.0), (0.0, 0.0, 0.9975, 0.0), (0.0, 0.0, 0.0, 1.0)))
ob_cube_028.location = (4.039, 3.814, 0.5139)
ob_cube_028.rotation_euler = (0.0, -0.0, 3.143)
ob_cube_028.lock_rotations_4d = False
ob_cube_028.empty_display_type = 'ARROWS'
ob_cube_028.lineart.crease_threshold = 0.0
ob_cube_027.parent = ob_empty
ob_cube_027.matrix_parent_inverse = Matrix(((0.9975, 0.0, 0.0, 0.0), (0.0, 0.9975, 0.0, 0.0), (0.0, 0.0, 0.9975, 0.0), (0.0, 0.0, 0.0, 1.0)))
ob_cube_027.location = (4.017, 2.838, 0.5139)
ob_cube_027.rotation_euler = (0.0, -0.0, 3.143)
ob_cube_027.lock_rotations_4d = False
ob_cube_027.empty_display_type = 'ARROWS'
ob_cube_027.lineart.crease_threshold = 0.0
ob_cube_026.parent = ob_empty
ob_cube_026.matrix_parent_inverse = Matrix(((0.9975, 0.0, 0.0, 0.0), (0.0, 0.9975, 0.0, 0.0), (0.0, 0.0, 0.9975, 0.0), (0.0, 0.0, 0.0, 1.0)))
ob_cube_026.location = (4.017, 2.838, 0.5139)
ob_cube_026.rotation_euler = (0.0, -0.0, 3.143)
ob_cube_026.lock_rotations_4d = False
ob_cube_026.empty_display_type = 'ARROWS'
ob_cube_026.lineart.crease_threshold = 0.0
ob_cube_025.parent = ob_empty
ob_cube_025.matrix_parent_inverse = Matrix(((0.9975, 0.0, 0.0, 0.0), (0.0, 0.9975, 0.0, 0.0), (0.0, 0.0, 0.9975, 0.0), (0.0, 0.0, 0.0, 1.0)))
ob_cube_025.location = (3.956, 0.3365, 0.5139)
ob_cube_025.rotation_euler = (0.0, -0.0, 3.143)
ob_cube_025.lock_rotations_4d = False
ob_cube_025.empty_display_type = 'ARROWS'
ob_cube_025.lineart.crease_threshold = 0.0
ob_cube_024.parent = ob_empty
ob_cube_024.matrix_parent_inverse = Matrix(((0.9975, 0.0, 0.0, 0.0), (0.0, 0.9975, 0.0, 0.0), (0.0, 0.0, 0.9975, 0.0), (0.0, 0.0, 0.0, 1.0)))
ob_cube_024.location = (3.956, 0.3365, 0.5139)
ob_cube_024.rotation_euler = (0.0, -0.0, 3.143)
ob_cube_024.lock_rotations_4d = False
ob_cube_024.empty_display_type = 'ARROWS'
ob_cube_024.lineart.crease_threshold = 0.0
ob_cube_023.parent = ob_empty
ob_cube_023.matrix_parent_inverse = Matrix(((0.9975, 0.0, 0.0, 0.0), (0.0, 0.9975, 0.0, 0.0), (0.0, 0.0, 0.9975, 0.0), (0.0, 0.0, 0.0, 1.0)))
ob_cube_023.location = (1.849, 0.4133, 0.5139)
ob_cube_023.lock_rotations_4d = False
ob_cube_023.empty_display_type = 'ARROWS'
ob_cube_023.lineart.crease_threshold = 0.0
ob_cube_022.parent = ob_empty
ob_cube_022.matrix_parent_inverse = Matrix(((0.9975, 0.0, 0.0, 0.0), (0.0, 0.9975, 0.0, 0.0), (0.0, 0.0, 0.9975, 0.0), (0.0, 0.0, 0.0, 1.0)))
ob_cube_022.location = (1.849, 0.4133, 0.5139)
ob_cube_022.lock_rotations_4d = False
ob_cube_022.empty_display_type = 'ARROWS'
ob_cube_022.lineart.crease_threshold = 0.0
ob_cube_021.parent = ob_empty
ob_cube_021.matrix_parent_inverse = Matrix(((0.9975, 0.0, 0.0, 0.0), (0.0, 0.9975, 0.0, 0.0), (0.0, 0.0, 0.9975, 0.0), (0.0, 0.0, 0.0, 1.0)))
ob_cube_021.location = (1.882, 1.367, 0.5139)
ob_cube_021.lock_rotations_4d = False
ob_cube_021.empty_display_type = 'ARROWS'
ob_cube_021.lineart.crease_threshold = 0.0
ob_cube_018.parent = ob_empty
ob_cube_018.matrix_parent_inverse = Matrix(((0.9975, 0.0, 0.0, 0.0), (0.0, 0.9975, 0.0, 0.0), (0.0, 0.0, 0.9975, 0.0), (0.0, 0.0, 0.0, 1.0)))
ob_cube_018.location = (1.882, 1.367, 0.5139)
ob_cube_018.lock_rotations_4d = False
ob_cube_018.empty_display_type = 'ARROWS'
ob_cube_018.lineart.crease_threshold = 0.0
ob_cube_020.parent = ob_empty
ob_cube_020.matrix_parent_inverse = Matrix(((0.9975, 0.0, 0.0, 0.0), (0.0, 0.9975, 0.0, 0.0), (0.0, 0.0, 0.9975, 0.0), (0.0, 0.0, 0.0, 1.0)))
ob_cube_020.location = (1.948, 3.876, 0.5139)
ob_cube_020.lock_rotations_4d = False
ob_cube_020.empty_display_type = 'ARROWS'
ob_cube_020.lineart.crease_threshold = 0.0
ob_cube_019.parent = ob_empty
ob_cube_019.matrix_parent_inverse = Matrix(((0.9975, 0.0, 0.0, 0.0), (0.0, 0.9975, 0.0, 0.0), (0.0, 0.0, 0.9975, 0.0), (0.0, 0.0, 0.0, 1.0)))
ob_cube_019.location = (3.044, 3.114, 1.0)
ob_cube_019.lock_rotations_4d = False
ob_cube_019.empty_display_type = 'ARROWS'
ob_cube_019.lineart.crease_threshold = 0.0
ob_cube_017.parent = ob_empty
ob_cube_017.matrix_parent_inverse = Matrix(((0.9975, 0.0, 0.0, 0.0), (0.0, 0.9975, 0.0, 0.0), (0.0, 0.0, 0.9975, 0.0), (0.0, 0.0, 0.0, 1.0)))
ob_cube_017.location = (1.948, 3.876, 0.5139)
ob_cube_017.lock_rotations_4d = False
ob_cube_017.empty_display_type = 'ARROWS'
ob_cube_017.lineart.crease_threshold = 0.0
ob_cube_015.parent = ob_empty
ob_cube_015.matrix_parent_inverse = Matrix(((0.9975, 0.0, 0.0, 0.0), (0.0, 0.9975, 0.0, 0.0), (0.0, 0.0, 0.9975, 0.0), (0.0, 0.0, 0.0, 1.0)))
ob_cube_015.location = (1.922, 2.912, 0.5139)
ob_cube_015.lock_rotations_4d = False
ob_cube_015.empty_display_type = 'ARROWS'
ob_cube_015.lineart.crease_threshold = 0.0
ob_cube_007.parent = ob_empty
ob_cube_007.matrix_parent_inverse = Matrix(((0.9975, 0.0, 0.0, 0.0), (0.0, 0.9975, 0.0, 0.0), (0.0, 0.0, 0.9975, 0.0), (0.0, 0.0, 0.0, 1.0)))
ob_cube_007.location = (1.922, 2.912, 0.5139)
ob_cube_007.lock_rotations_4d = False
ob_cube_007.empty_display_type = 'ARROWS'
ob_cube_007.lineart.crease_threshold = 0.0
ob_cube_006.parent = ob_empty
ob_cube_006.matrix_parent_inverse = Matrix(((0.9975, 0.0, 0.0, 0.0), (0.0, 0.9975, 0.0, 0.0), (0.0, 0.0, 0.9975, 0.0), (0.0, 0.0, 0.0, 1.0)))
ob_cube_006.location = (1.858, 1.839, 0.5)
ob_cube_006.rotation_euler = (0.0, -0.0, -3.142)
ob_cube_006.scale = (0.06759, 0.2693, 0.6554)
ob_cube_006.lineart.crease_threshold = 0.0
ob_cube_016.parent = ob_empty
ob_cube_016.matrix_parent_inverse = Matrix(((0.9975, 0.0, 0.0, 0.0), (0.0, 0.9975, 0.0, 0.0), (0.0, 0.0, 0.9975, 0.0), (0.0, 0.0, 0.0, 1.0)))
ob_cube_016.location = (1.858, 2.435, 0.5)
ob_cube_016.scale = (0.06759, 0.2693, 0.6554)
ob_cube_016.lineart.crease_threshold = 0.0
ob_cube_014.parent = ob_empty
ob_cube_014.matrix_parent_inverse = Matrix(((0.9975, 0.0, 0.0, 0.0), (0.0, 0.9975, 0.0, 0.0), (0.0, 0.0, 0.9975, 0.0), (0.0, 0.0, 0.0, 1.0)))
ob_cube_014.location = (4.015, -0.1413, 0.5)
ob_cube_014.scale = (0.06759, 0.2693, 0.6554)
ob_cube_014.lineart.crease_threshold = 0.0
ob_cube_013.parent = ob_empty
ob_cube_013.matrix_parent_inverse = Matrix(((0.9975, 0.0, 0.0, 0.0), (0.0, 0.9975, 0.0, 0.0), (0.0, 0.0, 0.9975, 0.0), (0.0, 0.0, 0.0, 1.0)))
ob_cube_013.location = (4.027, 0.8098, 0.5)
ob_cube_013.scale = (0.06759, 0.2693, 0.6554)
ob_cube_013.lineart.crease_threshold = 0.0
ob_cube_012.parent = ob_empty
ob_cube_012.matrix_parent_inverse = Matrix(((0.9975, 0.0, 0.0, 0.0), (0.0, 0.9975, 0.0, 0.0), (0.0, 0.0, 0.9975, 0.0), (0.0, 0.0, 0.0, 1.0)))
ob_cube_012.location = (4.073, 1.762, 0.5)
ob_cube_012.scale = (0.06759, 0.2693, 0.6554)
ob_cube_012.lineart.crease_threshold = 0.0
ob_cube_011.parent = ob_empty
ob_cube_011.matrix_parent_inverse = Matrix(((0.9975, 0.0, 0.0, 0.0), (0.0, 0.9975, 0.0, 0.0), (0.0, 0.0, 0.9975, 0.0), (0.0, 0.0, 0.0, 1.0)))
ob_cube_011.location = (4.085, 2.385, 0.5)
ob_cube_011.scale = (0.06759, 0.2693, 0.6554)
ob_cube_011.lineart.crease_threshold = 0.0
ob_cube_010.parent = ob_empty
ob_cube_010.matrix_parent_inverse = Matrix(((0.9975, 0.0, 0.0, 0.0), (0.0, 0.9975, 0.0, 0.0), (0.0, 0.0, 0.9975, 0.0), (0.0, 0.0, 0.0, 1.0)))
ob_cube_010.location = (4.119, 3.389, 0.5)
ob_cube_010.scale = (0.06759, 0.2693, 0.6554)
ob_cube_010.lineart.crease_threshold = 0.0
ob_cube_009.parent = ob_empty
ob_cube_009.matrix_parent_inverse = Matrix(((0.9975, 0.0, 0.0, 0.0), (0.0, 0.9975, 0.0, 0.0), (0.0, 0.0, 0.9975, 0.0), (0.0, 0.0, 0.0, 1.0)))
ob_cube_009.location = (1.916, 4.447, 0.5)
ob_cube_009.scale = (0.06759, 0.2693, 0.6554)
ob_cube_009.lineart.crease_threshold = 0.0
ob_cube_008.parent = ob_empty
ob_cube_008.matrix_parent_inverse = Matrix(((0.9975, 0.0, 0.0, 0.0), (0.0, 0.9975, 0.0, 0.0), (0.0, 0.0, 0.9975, 0.0), (0.0, 0.0, 0.0, 1.0)))
ob_cube_008.location = (1.893, 3.439, 0.5)
ob_cube_008.scale = (0.06759, 0.2693, 0.6554)
ob_cube_008.lineart.crease_threshold = 0.0
ob_cube_005.parent = ob_empty
ob_cube_005.matrix_parent_inverse = Matrix(((0.9975, 0.0, 0.0, 0.0), (0.0, 0.9975, 0.0, 0.0), (0.0, 0.0, 0.9975, 0.0), (0.0, 0.0, 0.0, 1.0)))
ob_cube_005.location = (1.8, 0.8596, 0.5)
ob_cube_005.scale = (0.06759, 0.2693, 0.6554)
ob_cube_005.lineart.crease_threshold = 0.0
ob_cube_004.parent = ob_empty
ob_cube_004.matrix_parent_inverse = Matrix(((0.9975, 0.0, 0.0, 0.0), (0.0, 0.9975, 0.0, 0.0), (0.0, 0.0, 0.9975, 0.0), (0.0, 0.0, 0.0, 1.0)))
ob_cube_004.location = (1.789, -0.09143, 0.5)
ob_cube_004.scale = (0.06759, 0.2693, 0.6554)
ob_cube_004.lineart.crease_threshold = 0.0
ob_cube_003.parent = ob_empty
ob_cube_003.matrix_parent_inverse = Matrix(((0.9975, 0.0, 0.0, 0.0), (0.0, 0.9975, 0.0, 0.0), (0.0, 0.0, 0.9975, 0.0), (0.0, 0.0, 0.0, 1.0)))
ob_cube_003.location = (4.12, 4.27, 0.5)
ob_cube_003.scale = (0.06759, 0.2693, 0.6554)
ob_cube_003.lineart.crease_threshold = 0.0
ob_cube_002.parent = ob_empty
ob_cube_002.matrix_parent_inverse = Matrix(((0.9975, 0.0, 0.0, 0.0), (0.0, 0.9975, 0.0, 0.0), (0.0, 0.0, 0.9975, 0.0), (0.0, 0.0, 0.0, 1.0)))
ob_cube_002.location = (1.835, 2.114, 0.0)
ob_cube_002.scale = (0.2798, 0.2798, 0.2798)
ob_cube_002.lineart.crease_threshold = 0.0
ob_plane_003.parent = ob_empty
ob_plane_003.matrix_parent_inverse = Matrix(((0.9975, 0.0, 0.0, 0.0), (0.0, 0.9975, 0.0, 0.0), (0.0, 0.0, 0.9975, 0.0), (0.0, 0.0, 0.0, 1.0)))
ob_plane_003.location = (0.544, -0.17, 0.0)
ob_plane_003.scale = (6.101, 6.101, 6.101)
ob_plane_003.lineart.crease_threshold = 0.0
ob_icosphere_009.parent = ob_empty
ob_icosphere_009.matrix_parent_inverse = Matrix(((0.9975, 0.0, 0.0, 0.0), (0.0, 0.9975, 0.0, 0.0), (0.0, 0.0, 0.9975, 0.0), (0.0, 0.0, 0.0, 1.0)))
ob_icosphere_009.location = (1.674, -0.4894, 0.0)
ob_icosphere_009.scale = (0.1532, 0.1532, 0.1532)
ob_icosphere_009.lineart.crease_threshold = 0.0
ob_icosphere_008.parent = ob_empty
ob_icosphere_008.matrix_parent_inverse = Matrix(((0.9975, 0.0, 0.0, 0.0), (0.0, 0.9975, 0.0, 0.0), (0.0, 0.0, 0.9975, 0.0), (0.0, 0.0, 0.0, 1.0)))
ob_icosphere_008.location = (1.219, -0.9162, 0.0)
ob_icosphere_008.rotation_euler = (0.0, -0.0, -0.6981)
ob_icosphere_008.scale = (0.1018, 0.1532, 0.1532)
ob_icosphere_008.lineart.crease_threshold = 0.0
ob_icosphere_007.parent = ob_empty
ob_icosphere_007.matrix_parent_inverse = Matrix(((0.9975, 0.0, 0.0, 0.0), (0.0, 0.9975, 0.0, 0.0), (0.0, 0.0, 0.9975, 0.0), (0.0, 0.0, 0.0, 1.0)))
ob_icosphere_007.location = (0.8392, -1.059, 0.0)
ob_icosphere_007.scale = (0.1532, 0.1532, 0.1532)
ob_icosphere_007.lineart.crease_threshold = 0.0
ob_icosphere_006.parent = ob_empty
ob_icosphere_006.matrix_parent_inverse = Matrix(((0.9975, 0.0, 0.0, 0.0), (0.0, 0.9975, 0.0, 0.0), (0.0, 0.0, 0.9975, 0.0), (0.0, 0.0, 0.0, 1.0)))
ob_icosphere_006.location = (0.2266, -1.105, 0.0)
ob_icosphere_006.scale = (0.1532, 0.1532, 0.1532)
ob_icosphere_006.lineart.crease_threshold = 0.0
ob_icosphere_005.parent = ob_empty
ob_icosphere_005.matrix_parent_inverse = Matrix(((0.9975, 0.0, 0.0, 0.0), (0.0, 0.9975, 0.0, 0.0), (0.0, 0.0, 0.9975, 0.0), (0.0, 0.0, 0.0, 1.0)))
ob_icosphere_005.location = (-0.3531, -1.032, 0.0)
ob_icosphere_005.scale = (0.1532, 0.1532, 0.1532)
ob_icosphere_005.lineart.crease_threshold = 0.0
ob_icosphere_004.parent = ob_empty
ob_icosphere_004.matrix_parent_inverse = Matrix(((0.9975, 0.0, 0.0, 0.0), (0.0, 0.9975, 0.0, 0.0), (0.0, 0.0, 0.9975, 0.0), (0.0, 0.0, 0.0, 1.0)))
ob_icosphere_004.location = (-0.87, -0.9087, 0.0)
ob_icosphere_004.scale = (0.1532, 0.1532, 0.1532)
ob_icosphere_004.lineart.crease_threshold = 0.0
ob_icosphere_003.parent = ob_empty
ob_icosphere_003.matrix_parent_inverse = Matrix(((0.9975, 0.0, 0.0, 0.0), (0.0, 0.9975, 0.0, 0.0), (0.0, 0.0, 0.9975, 0.0), (0.0, 0.0, 0.0, 1.0)))
ob_icosphere_003.location = (-1.369, -0.9315, 0.0)
ob_icosphere_003.scale = (0.1532, 0.1532, 0.1532)
ob_icosphere_003.lineart.crease_threshold = 0.0
ob_cylinder_002.parent = ob_empty
ob_cylinder_002.matrix_parent_inverse = Matrix(((0.9975, 0.0, 0.0, 0.0), (0.0, 0.9975, 0.0, 0.0), (0.0, 0.0, 0.9975, 0.0), (0.0, 0.0, 0.0, 1.0)))
ob_cylinder_002.location = (-0.9697, 2.396, 0.0)
ob_cylinder_002.scale = (0.1059, 0.1059, 0.1059)
ob_cylinder_002.lineart.crease_threshold = 0.0
ob_icosphere_002.parent = ob_empty
ob_icosphere_002.matrix_parent_inverse = Matrix(((0.9975, 0.0, 0.0, 0.0), (0.0, 0.9975, 0.0, 0.0), (0.0, 0.0, 0.9975, 0.0), (0.0, 0.0, 0.0, 1.0)))
ob_icosphere_002.location = (-0.9697, 2.396, 0.9751)
ob_icosphere_002.scale = (0.403, 0.403, 0.403)
ob_icosphere_002.lineart.crease_threshold = 0.0
ob_plane_002.parent = ob_empty
ob_plane_002.matrix_parent_inverse = Matrix(((0.9975, 0.0, 0.0, 0.0), (0.0, 0.9975, 0.0, 0.0), (0.0, 0.0, 0.9975, 0.0), (0.0, 0.0, 0.0, 1.0)))
ob_plane_002.location = (-0.5129, 2.364, 0.01103)
ob_plane_002.scale = (1.171, 1.307, 1.307)
ob_plane_002.lineart.crease_threshold = 0.0
ob_cylinder_001.parent = ob_empty
ob_cylinder_001.matrix_parent_inverse = Matrix(((0.9975, 0.0, 0.0, 0.0), (0.0, 0.9975, 0.0, 0.0), (0.0, 0.0, 0.9975, 0.0), (0.0, 0.0, 0.0, 1.0)))
ob_cylinder_001.location = (0.5637, -0.8634, 0.0)
ob_cylinder_001.scale = (0.1059, 0.1059, 0.1059)
ob_cylinder_001.lineart.crease_threshold = 0.0
ob_icosphere_001.parent = ob_empty
ob_icosphere_001.matrix_parent_inverse = Matrix(((0.9975, 0.0, 0.0, 0.0), (0.0, 0.9975, 0.0, 0.0), (0.0, 0.0, 0.9975, 0.0), (0.0, 0.0, 0.0, 1.0)))
ob_icosphere_001.location = (0.5637, -0.8634, 0.9751)
ob_icosphere_001.scale = (0.403, 0.403, 0.403)
ob_icosphere_001.lineart.crease_threshold = 0.0
ob_icosphere.parent = ob_empty
ob_icosphere.matrix_parent_inverse = Matrix(((0.9975, 0.0, 0.0, 0.0), (0.0, 0.9975, 0.0, 0.0), (0.0, 0.0, 0.9975, 0.0), (0.0, 0.0, 0.0, 1.0)))
ob_icosphere.location = (-0.6156, -0.791, 0.9751)
ob_icosphere.scale = (0.403, 0.403, 0.403)
ob_icosphere.lineart.crease_threshold = 0.0
ob_cylinder.parent = ob_empty
ob_cylinder.matrix_parent_inverse = Matrix(((0.9975, 0.0, 0.0, 0.0), (0.0, 0.9975, 0.0, 0.0), (0.0, 0.0, 0.9975, 0.0), (0.0, 0.0, 0.0, 1.0)))
ob_cylinder.location = (-0.6156, -0.791, 0.0)
ob_cylinder.scale = (0.1059, 0.1059, 0.1059)
ob_cylinder.lineart.crease_threshold = 0.0
ob_plane_001.parent = ob_empty
ob_plane_001.matrix_parent_inverse = Matrix(((0.9975, 0.0, 0.0, 0.0), (0.0, 0.9975, 0.0, 0.0), (0.0, 0.0, 0.9975, 0.0), (0.0, 0.0, 0.0, 1.0)))
ob_plane_001.location = (0.0, 0.0, 0.006282)
ob_plane_001.lineart.crease_threshold = 0.0
ob_plane.parent = ob_empty
ob_plane.matrix_parent_inverse = Matrix(((0.9975, 0.0, 0.0, 0.0), (0.0, 0.9975, 0.0, 0.0), (0.0, 0.0, 0.9975, 0.0), (0.0, 0.0, 0.0, 1.0)))
ob_plane.location = (0.0, 0.0, 0.0)
ob_plane.scale = (5.0, 5.0, 5.0)
ob_plane.lineart.crease_threshold = 0.0
ob_cube_001.parent = ob_empty
ob_cube_001.matrix_parent_inverse = Matrix(((0.9975, 0.0, 0.0, 0.0), (0.0, 0.9975, 0.0, 0.0), (0.0, 0.0, 0.9975, 0.0), (0.0, 0.0, 0.0, 1.0)))
ob_cube_001.location = (3.018, 2.15, 1.0)
ob_cube_001.lock_rotations_4d = False
ob_cube_001.empty_display_type = 'ARROWS'
ob_cube_001.lineart.crease_threshold = 0.0
ob_spawner.location = (-3.755, 17.95, 5.0)
ob_spawner.empty_image_offset = (0.0, 0.0)
ob_spawner.lineart.crease_threshold = 0.0
ob_cube.location = (0.0, 0.0, -4.598)
ob_cube.lineart.crease_threshold = 0.0
ob_empty.location = (0.0, 0.0, 0.0)
ob_empty.scale = (4.01, 4.01, 4.01)
ob_empty.empty_image_offset = (0.0, 0.0)
ob_empty.lineart.crease_threshold = 0.0
ob_lamp.location = (4.076, 1.005, 5.904)
ob_lamp.rotation_euler = (0.6503, 0.05522, 1.866)
ob_lamp.lock_rotations_4d = False
ob_lamp.empty_display_type = 'ARROWS'
ob_lamp.color = (0.0, 0.0, 0.0, 0.0)
ob_lamp.lineart.crease_threshold = 0.0
ob_camera.location = (7.481, -6.508, 5.344)
ob_camera.rotation_euler = (1.109, 0.01082, 0.8149)
ob_camera.lock_rotations_4d = False
ob_camera.empty_display_type = 'ARROWS'
ob_camera.color = (0.0, 0.0, 0.0, 0.0)
ob_camera.display_type = 'WIRE'
ob_camera.lineart.crease_threshold = 0.0
ob_gamer.location = (0.0, 0.0, 0.0)
ob_gamer.lineart.crease_threshold = 0.0

# ---- collection membership
col_collection_1.objects.link(ob_cube_029)
col_collection_1.objects.link(ob_cube_028)
col_collection_1.objects.link(ob_cube_027)
col_collection_1.objects.link(ob_cube_026)
col_collection_1.objects.link(ob_cube_025)
col_collection_1.objects.link(ob_cube_024)
col_collection_1.objects.link(ob_cube_023)
col_collection_1.objects.link(ob_cube_022)
col_collection_1.objects.link(ob_cube_021)
col_collection_1.objects.link(ob_cube_018)
col_collection_1.objects.link(ob_cube_020)
col_collection_1.objects.link(ob_cube_019)
col_collection_1.objects.link(ob_cube_017)
col_collection_1.objects.link(ob_cube_015)
col_collection_1.objects.link(ob_cube_007)
col_collection_1.objects.link(ob_cube_006)
col_collection_1.objects.link(ob_cube_016)
col_collection_1.objects.link(ob_cube_014)
col_collection_1.objects.link(ob_cube_013)
col_collection_1.objects.link(ob_cube_012)
col_collection_1.objects.link(ob_cube_011)
col_collection_1.objects.link(ob_cube_010)
col_collection_1.objects.link(ob_cube_009)
col_collection_1.objects.link(ob_cube_008)
col_collection_1.objects.link(ob_cube_005)
col_collection_1.objects.link(ob_cube_004)
col_collection_1.objects.link(ob_cube_003)
col_collection_1.objects.link(ob_cube_002)
col_collection_1.objects.link(ob_plane_003)
col_collection_1.objects.link(ob_icosphere_009)
col_collection_1.objects.link(ob_icosphere_008)
col_collection_1.objects.link(ob_icosphere_007)
col_collection_1.objects.link(ob_icosphere_006)
col_collection_1.objects.link(ob_icosphere_005)
col_collection_1.objects.link(ob_icosphere_004)
col_collection_1.objects.link(ob_icosphere_003)
col_collection_1.objects.link(ob_cylinder_002)
col_collection_1.objects.link(ob_icosphere_002)
col_collection_1.objects.link(ob_plane_002)
col_collection_1.objects.link(ob_cylinder_001)
col_collection_1.objects.link(ob_icosphere_001)
col_collection_1.objects.link(ob_icosphere)
col_collection_1.objects.link(ob_cylinder)
col_collection_1.objects.link(ob_plane_001)
col_collection_1.objects.link(ob_plane)
col_collection_1.objects.link(ob_cube_001)
col_collection_2.objects.link(ob_spawner)
col_collection_2.objects.link(ob_cube)
col_collection_2.objects.link(ob_empty)
col_collection_2.objects.link(ob_lamp)
col_collection_2.objects.link(ob_camera)
col_collection_3.objects.link(ob_gamer)

# ---- scene / render settings (as saved in the file)
scene.camera = ob_camera
scene.frame_start = 1; scene.frame_end = 250; scene.frame_set(1)
scene.render.engine = 'BLENDER_EEVEE_NEXT'
scene.render.resolution_percentage = 50
scene.render.dither_intensity = 0.0
scene.cycles.use_denoising = False
scene.cycles.samples = 10
scene.cycles.sampling_pattern = 'TABULATED_SOBOL'
scene.cycles.light_sampling_threshold = 0.0
scene.cycles.use_adaptive_sampling = False
scene.cycles.use_light_tree = False
scene.cycles.blur_glossy = 0.0
scene.cycles.volume_bounces = 1
scene.cycles.pixel_filter_type = 'GAUSSIAN'
scene.cycles.sample_clamp_indirect = 0.0
scene.view_settings.view_transform = 'Standard'
bpy.context.view_layer.update()
